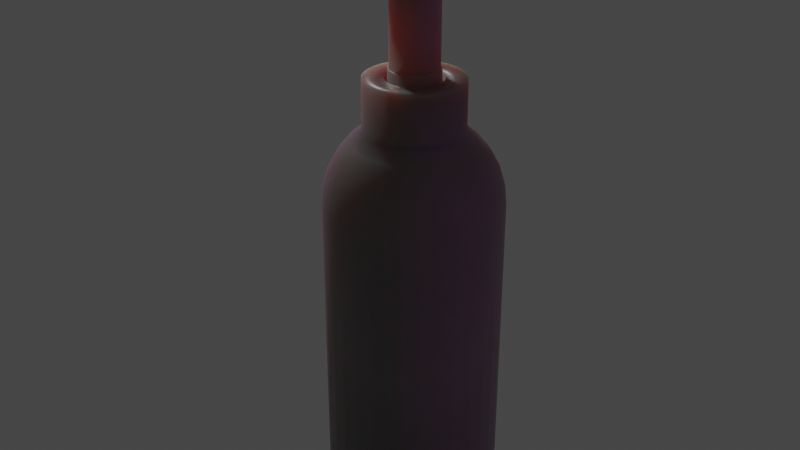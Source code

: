 # Source: test.blend  (saved by Blender 3.2.14; exported with 4.5.12 LTS)
import bpy
from mathutils import Matrix  # noqa: F401  (used for matrix-valued properties, if any)

bpy.ops.wm.read_factory_settings(use_empty=True)
scene = bpy.context.scene
scene.name = 'Scene'

# ---- collections
col_collection = bpy.data.collections.new('Collection'); scene.collection.children.link(col_collection)

# ---- images (referenced by path relative to the original .blend; pixels are not part of the script)
import os
ASSET_DIR = os.environ.get("B2B_ASSET_DIR", "")  # directory of the original .blend (textures are referenced by path, not embedded)
HERE = os.path.dirname(os.path.abspath(__file__))  # packed textures are extracted next to this script under _unpacked/

def load_image(name, relpath, width, height, colorspace="sRGB"):
    """Load a texture the original file referenced (path relative to the .blend, or extracted next to this script)."""
    p = next((c for c in (os.path.join(HERE, relpath), os.path.join(ASSET_DIR, relpath)) if relpath and os.path.exists(c)), "")
    if p:
        img = bpy.data.images.load(p, check_existing=True)
        img.name = name
    else:  # same state as the original file: an image datablock whose file is absent (Cycles renders it pink)
        img = bpy.data.images.new(name, width, height)
        img.source = "FILE"
        img.filepath = "//" + (relpath or name)
    img.colorspace_settings.name = colorspace
    return img
img_logo_png = load_image('logo.png', 'logo.png', 1024, 1024, 'sRGB')

# ---- materials (node trees are filled in below, after node groups)
mat_material = bpy.data.materials.new('Material')
mat_material.alpha_threshold = 0.0
mat_material.use_transparent_shadow = False
mat_material.line_color = (0.0, 0.0, 0.0, 1.0)

# ---- material node trees
mat_material.use_nodes = True; mat_material.node_tree.nodes.clear()
_N = mat_material.node_tree.nodes; _L = mat_material.node_tree.links
n0 = _N.new('ShaderNodeOutputMaterial'); n0.name = 'Material Output'; n0.location = (300, 300)
n1 = _N.new('ShaderNodeBsdfPrincipled'); n1.name = 'Principled BSDF'; n1.location = (10, 300)
n1.distribution = 'GGX'
n1.subsurface_method = 'RANDOM_WALK_SKIN'
n1.inputs[2].default_value = 0.4
n1.inputs[3].default_value = 1.45
n1.inputs[8].default_value = 1.0
n1.inputs[10].default_value = 0.203
n1.inputs[27].default_value = (0.0, 0.0, 0.0, 1.0)
n1.inputs[28].default_value = 1.0
n2 = _N.new('ShaderNodeVectorTransform'); n2.name = '矢量变换'; n2.location = (-535, -5)
n2.inputs[0].default_value = (-1.5, 0.5, 0.5)
n3 = _N.new('ShaderNodeTexImage'); n3.name = '图像纹理'; n3.location = (-310, 116)
n3.image = img_logo_png
n3.projection = 'BOX'
n3.interpolation = 'Smart'
n3.projection_blend = 0.4303
n3.extension = 'CLIP'
n4 = _N.new('ShaderNodeMix'); n4.name = 'Mix'; n4.location = (-160, 180)
n4.data_type = 'RGBA'
n4.inputs[0].default_value = 0.203
n4.inputs[7].default_value = (0.8, 0.8, 0.8, 1.0)
_L.new(n1.outputs[0], n0.inputs[0])
_L.new(n2.outputs[0], n3.inputs[0])
_L.new(n3.outputs[0], n4.inputs[6])
_L.new(n4.outputs[2], n1.inputs[0])
n0.is_active_output = True

# ---- world
world_world = bpy.data.worlds.new('World'); scene.world = world_world
world_world.use_nodes = True; world_world.node_tree.nodes.clear()
_N = world_world.node_tree.nodes; _L = world_world.node_tree.links
n0 = _N.new('ShaderNodeOutputWorld'); n0.name = 'World Output'; n0.location = (300, 300)
n1 = _N.new('ShaderNodeBackground'); n1.name = 'Background'; n1.location = (10, 300)
n1.inputs[0].default_value = (0.05088, 0.05088, 0.05088, 1.0)
_L.new(n1.outputs[0], n0.inputs[0])
n0.is_active_output = True
world_world.color = (0.05088, 0.05088, 0.05088)
world_world.use_sun_shadow = False
world_world.sun_shadow_jitter_overblur = 0.0

# ---- lights
light_x = bpy.data.lights.new('日光', 'SUN')
light_x.transmission_factor = 0.0
light_x.energy = 1.0
light_x.shadow_soft_size = 0.125

# ---- meshes
me_x = bpy.data.meshes.new('柱体')
me_x.from_pydata([(0.1951, 0.9808, 2.931), (9.219e-08, 1.0, 2.931), (0.3827, 0.9239, 2.931), (0.5556, 0.8315, 2.931), (0.7071, 0.7071, 2.931), (0.8315, 0.5556, 2.931), (0.9239, 0.3827, 2.931), (0.9808, 0.1951, 2.931), (1.0, -4.371e-08, 2.931), (0.9808, -0.1951, 2.931), (0.9239, -0.3827, 2.931), (0.8315, -0.5556, 2.931), (0.7071, -0.7071, 2.931), (0.5556, -0.8315, 2.931), (0.3827, -0.9239, 2.931), (0.1951, -0.9808, 2.931), (4.771e-09, -1.0, 2.931), (-0.1951, -0.9808, 2.931), (-0.5556, -0.8315, 2.931), (-0.7071, -0.7071, 2.931), (-0.8315, -0.5556, 2.931), (-0.9239, -0.3827, 2.931), (-0.9808, -0.1951, 2.931), (-1.0, 1.192e-08, 2.931), (-0.9808, 0.1951, 2.931), (-0.9239, 0.3827, 2.931), (-0.8315, 0.5556, 2.931), (-0.7071, 0.7071, 2.931), (-0.5556, 0.8315, 2.931), (-0.3827, 0.9239, 2.931), (-0.1951, 0.9808, 2.931), (0.0, 0.5556, 3.764), (0.0, 0.7071, 3.64), (0.0, 0.8315, 3.488), (0.0, 0.9239, 3.315), (0.0, 0.9808, 3.128), (0.1084, 0.5449, 3.764), (0.1379, 0.6935, 3.64), (0.1622, 0.8155, 3.488), (0.1802, 0.9061, 3.315), (0.1913, 0.9619, 3.128), (0.2126, 0.5133, 3.764), (0.2706, 0.6533, 3.64), (0.3182, 0.7682, 3.488), (0.3536, 0.8536, 3.315), (0.3753, 0.9061, 3.128), (0.3087, 0.4619, 3.764), (0.3928, 0.5879, 3.64), (0.4619, 0.6913, 3.488), (0.5133, 0.7682, 3.315), (0.5449, 0.8155, 3.128), (0.3928, 0.3928, 3.764), (0.5, 0.5, 3.64), (0.5879, 0.5879, 3.488), (0.6533, 0.6533, 3.315), (0.6935, 0.6935, 3.128), (0.4619, 0.3087, 3.764), (0.5879, 0.3928, 3.64), (0.6913, 0.4619, 3.488), (0.7682, 0.5133, 3.315), (0.8155, 0.5449, 3.128), (0.5133, 0.2126, 3.764), (0.6533, 0.2706, 3.64), (0.7682, 0.3182, 3.488), (0.8536, 0.3536, 3.315), (0.9061, 0.3753, 3.128), (0.5449, 0.1084, 3.764), (0.6935, 0.1379, 3.64), (0.8155, 0.1622, 3.488), (0.9061, 0.1802, 3.315), (0.9619, 0.1913, 3.128), (0.5556, -1.134e-07, 3.764), (0.7071, -4.638e-08, 3.64), (0.8315, -9.109e-08, 3.488), (0.9239, -1.658e-08, 3.315), (0.9808, -9.109e-08, 3.128), (0.5449, -0.1084, 3.764), (0.6935, -0.1379, 3.64), (0.8155, -0.1622, 3.488), (0.9061, -0.1802, 3.315), (0.9619, -0.1913, 3.128), (0.5133, -0.2126, 3.764), (0.6533, -0.2706, 3.64), (0.7682, -0.3182, 3.488), (0.8536, -0.3536, 3.315), (0.9061, -0.3753, 3.128), (0.4619, -0.3087, 3.764), (0.5879, -0.3928, 3.64), (0.6913, -0.4619, 3.488), (0.7682, -0.5133, 3.315), (0.8155, -0.5449, 3.128), (0.3928, -0.3928, 3.764), (0.5, -0.5, 3.64), (0.5879, -0.5879, 3.488), (0.6533, -0.6533, 3.315), (0.6935, -0.6935, 3.128), (0.3087, -0.4619, 3.764), (0.3928, -0.5879, 3.64), (0.4619, -0.6913, 3.488), (0.5133, -0.7682, 3.315), (0.5449, -0.8155, 3.128), (0.2126, -0.5133, 3.764), (0.2706, -0.6533, 3.64), (0.3182, -0.7682, 3.488), (0.3536, -0.8536, 3.315), (0.3753, -0.9061, 3.128), (0.1084, -0.5449, 3.764), (0.1379, -0.6935, 3.64), (0.1622, -0.8155, 3.488), (0.1802, -0.9061, 3.315), (0.1913, -0.9619, 3.128), (-0.0628, 0.3157, 4.334), (-6.49e-08, -0.5556, 3.764), (4.686e-08, -0.7071, 3.64), (-1.275e-08, -0.8315, 3.488), (1.706e-08, -0.9239, 3.315), (-7.235e-08, -0.9808, 3.128), (-0.1232, 0.2974, 4.334), (-0.1789, 0.2677, 4.334), (-0.1084, -0.5449, 3.764), (-0.1379, -0.6935, 3.64), (-0.1622, -0.8155, 3.488), (-0.1802, -0.9061, 3.315), (-0.1913, -0.9619, 3.128), (-0.2276, 0.2276, 4.334), (-0.2677, 0.1789, 4.334), (-0.2126, -0.5133, 3.764), (-0.2706, -0.6533, 3.64), (-0.3182, -0.7682, 3.488), (-0.3536, -0.8536, 3.315), (-0.3753, -0.9061, 3.128), (-0.2974, 0.1232, 4.334), (-0.3157, 0.0628, 4.334), (-0.3087, -0.4619, 3.764), (-0.3928, -0.5879, 3.64), (-0.4619, -0.6913, 3.488), (-0.5133, -0.7682, 3.315), (-0.5449, -0.8155, 3.128), (-0.5556, -0.8315, 2.931), (-0.3219, -5.983e-08, 4.334), (-0.3157, -0.0628, 4.334), (-0.3928, -0.3928, 3.764), (-0.5, -0.5, 3.64), (-0.5879, -0.5879, 3.488), (-0.6533, -0.6533, 3.315), (-0.6935, -0.6935, 3.128), (-0.2974, -0.1232, 4.334), (-0.2677, -0.1789, 4.334), (-0.4619, -0.3087, 3.764), (-0.5879, -0.3928, 3.64), (-0.6913, -0.4619, 3.488), (-0.7682, -0.5133, 3.315), (-0.8155, -0.5449, 3.128), (-0.2276, -0.2276, 4.334), (-0.1789, -0.2677, 4.334), (-0.1232, -0.2974, 4.334), (-0.5133, -0.2126, 3.764), (-0.6533, -0.2706, 3.64), (-0.7682, -0.3182, 3.488), (-0.8536, -0.3536, 3.315), (-0.9061, -0.3753, 3.128), (-0.0628, -0.3157, 4.334), (-1.054e-09, -0.3219, 4.334), (-0.5449, -0.1084, 3.764), (-0.6935, -0.1379, 3.64), (-0.8155, -0.1622, 3.488), (-0.9061, -0.1802, 3.315), (-0.9619, -0.1913, 3.128), (0.0628, -0.3157, 4.334), (0.1232, -0.2974, 4.334), (-0.5556, 5.771e-09, 3.764), (-0.7071, -9.109e-08, 3.64), (-0.8315, -4.638e-08, 3.488), (-0.9239, -1.68e-09, 3.315), (-0.9808, 7.283e-08, 3.128), (0.1789, -0.2677, 4.334), (0.2276, -0.2276, 4.334), (-0.5449, 0.1084, 3.764), (-0.6935, 0.1379, 3.64), (-0.8155, 0.1622, 3.488), (-0.9061, 0.1802, 3.315), (-0.9619, 0.1913, 3.128), (0.2677, -0.1789, 4.334), (0.2974, -0.1232, 4.334), (-0.5133, 0.2126, 3.764), (-0.6533, 0.2706, 3.64), (-0.7682, 0.3182, 3.488), (-0.8536, 0.3536, 3.315), (-0.9061, 0.3753, 3.128), (0.3157, -0.0628, 4.334), (0.3219, -4.784e-08, 4.334), (-0.4619, 0.3087, 3.764), (-0.5879, 0.3928, 3.64), (-0.6913, 0.4619, 3.488), (-0.7682, 0.5133, 3.315), (-0.8155, 0.5449, 3.128), (0.3157, 0.0628, 4.334), (0.2974, 0.1232, 4.334), (-0.3928, 0.3928, 3.764), (-0.5, 0.5, 3.64), (-0.5879, 0.5879, 3.488), (-0.6533, 0.6533, 3.315), (-0.6935, 0.6935, 3.128), (0.2677, 0.1789, 4.334), (0.2276, 0.2276, 4.334), (-0.3087, 0.4619, 3.764), (-0.3928, 0.5879, 3.64), (-0.4619, 0.6913, 3.488), (-0.5133, 0.7682, 3.315), (-0.5449, 0.8155, 3.128), (0.1789, 0.2677, 4.334), (0.1232, 0.2974, 4.334), (-0.2126, 0.5133, 3.764), (-0.2706, 0.6533, 3.64), (-0.3182, 0.7682, 3.488), (-0.3536, 0.8536, 3.315), (-0.3753, 0.9061, 3.128), (0.0628, 0.3157, 4.334), (5.982e-07, 0.3219, 4.334), (-0.1084, 0.5449, 3.764), (-0.1379, 0.6935, 3.64), (-0.1622, 0.8155, 3.488), (-0.1802, 0.9061, 3.315), (-0.1913, 0.9619, 3.128), (0.0, 0.5556, 4.334), (-0.1084, 0.5449, 4.334), (-0.2126, 0.5133, 4.334), (-0.3087, 0.4619, 4.334), (-0.3928, 0.3928, 4.334), (-0.4619, 0.3087, 4.334), (-0.5133, 0.2126, 4.334), (-0.5449, 0.1084, 4.334), (-0.5556, 5.771e-09, 4.334), (-0.5449, -0.1084, 4.334), (-0.5133, -0.2126, 4.334), (-0.4619, -0.3087, 4.334), (-0.3928, -0.3928, 4.334), (-0.3087, -0.4619, 4.334), (-0.2126, -0.5133, 4.334), (-0.1084, -0.5449, 4.334), (-6.49e-08, -0.5556, 4.334), (0.1084, -0.5449, 4.334), (0.2126, -0.5133, 4.334), (0.3087, -0.4619, 4.334), (0.3928, -0.3928, 4.334), (0.4619, -0.3087, 4.334), (0.5133, -0.2126, 4.334), (0.5449, -0.1084, 4.334), (0.5556, -1.134e-07, 4.334), (0.5449, 0.1084, 4.334), (0.5133, 0.2126, 4.334), (0.4619, 0.3087, 4.334), (0.3928, 0.3928, 4.334), (0.3087, 0.4619, 4.334), (0.2126, 0.5133, 4.334), (0.1084, 0.5449, 4.334), (-0.05571, 0.2801, 3.895), (-0.1093, 0.2638, 3.895), (-0.1586, 0.2374, 3.895), (-0.2019, 0.2019, 3.895), (-0.2374, 0.1586, 3.895), (-0.2638, 0.1093, 3.895), (-0.2801, 0.05571, 3.895), (-0.2855, -5.833e-08, 3.895), (-0.2801, -0.05571, 3.895), (-0.2638, -0.1093, 3.895), (-0.2374, -0.1586, 3.895), (-0.2019, -0.2019, 3.895), (-0.1586, -0.2374, 3.895), (-0.1093, -0.2638, 3.895), (-0.05571, -0.2801, 3.895), (1.665e-08, -0.2855, 3.895), (0.05571, -0.2801, 3.895), (0.1093, -0.2638, 3.895), (0.1586, -0.2374, 3.895), (0.2019, -0.2019, 3.895), (0.2374, -0.1586, 3.895), (0.2638, -0.1093, 3.895), (0.2801, -0.05571, 3.895), (0.2855, -4.58e-08, 3.895), (0.2801, 0.05571, 3.895), (0.2638, 0.1093, 3.895), (0.2374, 0.1586, 3.895), (0.2019, 0.2019, 3.895), (0.1586, 0.2374, 3.895), (0.1093, 0.2638, 3.895), (0.05571, 0.2801, 3.895), (6.878e-07, 0.2855, 3.895), (5.982e-07, 0.3219, 3.895), (-0.0628, 0.3157, 3.895), (-0.1232, 0.2974, 3.895), (-0.1789, 0.2677, 3.895), (-0.2276, 0.2276, 3.895), (-0.2677, 0.1789, 3.895), (-0.2974, 0.1232, 3.895), (-0.3157, 0.0628, 3.895), (-0.3219, -5.983e-08, 3.895), (-0.3157, -0.0628, 3.895), (-0.2974, -0.1232, 3.895), (-0.2677, -0.1789, 3.895), (-0.2276, -0.2276, 3.895), (-0.1789, -0.2677, 3.895), (-0.1232, -0.2974, 3.895), (-0.0628, -0.3157, 3.895), (-1.054e-09, -0.3219, 3.895), (0.0628, -0.3157, 3.895), (0.1232, -0.2974, 3.895), (0.1789, -0.2677, 3.895), (0.2276, -0.2276, 3.895), (0.2677, -0.1789, 3.895), (0.2974, -0.1232, 3.895), (0.3157, -0.0628, 3.895), (0.3219, -4.784e-08, 3.895), (0.3157, 0.0628, 3.895), (0.2974, 0.1232, 3.895), (0.2677, 0.1789, 3.895), (0.2276, 0.2276, 3.895), (0.1789, 0.2677, 3.895), (0.1232, 0.2974, 3.895), (0.0628, 0.3157, 3.895), (7.298e-07, 0.2699, 4.439), (-0.05265, 0.2647, 4.439), (-0.1033, 0.2493, 4.439), (-0.1499, 0.2244, 4.439), (-0.1908, 0.1908, 4.439), (-0.2244, 0.1499, 4.439), (-0.2493, 0.1033, 4.439), (-0.2647, 0.05265, 4.439), (-0.2699, -5.774e-08, 4.439), (-0.2647, -0.05265, 4.439), (-0.2493, -0.1033, 4.439), (-0.2244, -0.1499, 4.439), (-0.1908, -0.1908, 4.439), (-0.1499, -0.2244, 4.439), (-0.1033, -0.2493, 4.439), (-0.05265, -0.2647, 4.439), (2.093e-08, -0.2699, 4.439), (0.05265, -0.2647, 4.439), (0.1033, -0.2493, 4.439), (0.1499, -0.2244, 4.439), (0.1908, -0.1908, 4.439), (0.2244, -0.1499, 4.439), (0.2493, -0.1033, 4.439), (0.2647, -0.05265, 4.439), (0.2699, -4.445e-08, 4.439), (0.2647, 0.05265, 4.439), (0.2493, 0.1033, 4.439), (0.2244, 0.1499, 4.439), (0.1908, 0.1908, 4.439), (0.1499, 0.2244, 4.439), (0.1033, 0.2493, 4.439), (0.05265, 0.2647, 4.439), (6.878e-07, 0.2855, 4.439), (-0.05571, 0.2801, 4.439), (-0.1093, 0.2638, 4.439), (-0.1586, 0.2374, 4.439), (-0.2019, 0.2019, 4.439), (-0.2374, 0.1586, 4.439), (-0.2638, 0.1093, 4.439), (-0.2801, 0.05571, 4.439), (-0.2855, -5.833e-08, 4.439), (-0.2801, -0.05571, 4.439), (-0.2638, -0.1093, 4.439), (-0.2374, -0.1586, 4.439), (-0.2019, -0.2019, 4.439), (-0.1586, -0.2374, 4.439), (-0.1093, -0.2638, 4.439), (-0.05571, -0.2801, 4.439), (1.665e-08, -0.2855, 4.439), (0.05571, -0.2801, 4.439), (0.1093, -0.2638, 4.439), (0.1586, -0.2374, 4.439), (0.2019, -0.2019, 4.439), (0.2374, -0.1586, 4.439), (0.2638, -0.1093, 4.439), (0.2801, -0.05571, 4.439), (0.2855, -4.58e-08, 4.439), (0.2801, 0.05571, 4.439), (0.2638, 0.1093, 4.439), (0.2374, 0.1586, 4.439), (0.2019, 0.2019, 4.439), (0.1586, 0.2374, 4.439), (0.1093, 0.2638, 4.439), (0.05571, 0.2801, 4.439), (7.298e-07, 0.2699, 4.439), (-0.05265, 0.2647, 4.439), (-0.1033, 0.2493, 4.439), (-0.1499, 0.2244, 4.439), (-0.1908, 0.1908, 4.439), (-0.2244, 0.1499, 4.439), (-0.2493, 0.1033, 4.439), (-0.2647, 0.05265, 4.439), (-0.2699, -5.774e-08, 4.439), (-0.2647, -0.05265, 4.439), (-0.2493, -0.1033, 4.439), (-0.2244, -0.1499, 4.439), (-0.1908, -0.1908, 4.439), (-0.1499, -0.2244, 4.439), (-0.1033, -0.2493, 4.439), (-0.05265, -0.2647, 4.439), (2.093e-08, -0.2699, 4.439), (0.05265, -0.2647, 4.439), (0.1033, -0.2493, 4.439), (0.1499, -0.2244, 4.439), (0.1908, -0.1908, 4.439), (0.2244, -0.1499, 4.439), (0.2493, -0.1033, 4.439), (0.2647, -0.05265, 4.439), (0.2699, -4.445e-08, 4.439), (0.2647, 0.05265, 4.439), (0.2493, 0.1033, 4.439), (0.2244, 0.1499, 4.439), (0.1908, 0.1908, 4.439), (0.1499, 0.2244, 4.439), (0.1033, 0.2493, 4.439), (0.05265, 0.2647, 4.439), (1.244e-06, 0.2699, 5.598), (-0.05265, 0.2647, 5.598), (-0.1033, 0.2493, 5.598), (-0.1499, 0.2244, 5.598), (-0.1908, 0.1908, 5.598), (-0.2244, 0.1499, 5.598), (-0.2493, 0.1033, 5.598), (-0.2647, 0.05265, 5.598), (-0.2699, -5.774e-08, 5.598), (-0.2647, -0.05265, 5.598), (-0.2493, -0.1033, 5.598), (-0.2244, -0.1499, 5.598), (-0.1908, -0.1908, 5.598), (-0.1499, -0.2244, 5.598), (-0.1033, -0.2493, 5.598), (-0.05265, -0.2647, 5.598), (5.355e-07, -0.2699, 5.598), (0.05265, -0.2647, 5.598), (0.1033, -0.2493, 5.598), (0.1499, -0.2244, 5.598), (0.1908, -0.1908, 5.598), (0.2244, -0.1499, 5.598), (0.2493, -0.1033, 5.598), (0.2647, -0.05265, 5.598), (0.2699, -4.445e-08, 5.598), (0.2647, 0.05265, 5.598), (0.2493, 0.1033, 5.598), (0.2244, 0.1499, 5.598), (0.1908, 0.1908, 5.598), (0.1499, 0.2244, 5.598), (0.1033, 0.2493, 5.598), (0.05265, 0.2647, 5.598), (1.844e-06, 0.5397, 5.601), (-0.1053, 0.5294, 5.601), (-0.2066, 0.4987, 5.601), (-0.2999, 0.4488, 5.601), (-0.3817, 0.3817, 5.601), (-0.4488, 0.2999, 5.601), (-0.4987, 0.2066, 5.601), (-0.5294, 0.1053, 5.601), (-0.5397, -5.867e-08, 5.601), (-0.5294, -0.1053, 5.601), (-0.4987, -0.2066, 5.601), (-0.4488, -0.2999, 5.601), (-0.3817, -0.3817, 5.601), (-0.2999, -0.4488, 5.601), (-0.2066, -0.4987, 5.601), (-0.1053, -0.5294, 5.601), (4.264e-07, -0.5397, 5.601), (0.1053, -0.5294, 5.601), (0.2066, -0.4987, 5.601), (0.2999, -0.4488, 5.601), (0.3817, -0.3817, 5.601), (0.4488, -0.2999, 5.601), (0.4987, -0.2066, 5.601), (0.5294, -0.1053, 5.601), (0.5397, -3.209e-08, 5.601), (0.5294, 0.1053, 5.601), (0.4987, 0.2066, 5.601), (0.4488, 0.2999, 5.601), (0.3817, 0.3817, 5.601), (0.2999, 0.4488, 5.601), (0.2066, 0.4987, 5.601), (0.1053, 0.5294, 5.601), (2.185e-06, 0.5397, 6.026), (-0.1053, 0.5294, 6.026), (-0.2066, 0.4987, 6.026), (-0.2999, 0.4488, 6.026), (-0.3817, 0.3817, 6.026), (-0.4488, 0.2999, 6.026), (-0.4987, 0.2066, 6.026), (-0.5294, 0.1053, 6.026), (-0.5397, -5.867e-08, 6.026), (-0.5294, -0.1053, 6.026), (-0.4987, -0.2066, 6.026), (-0.4488, -0.2999, 6.026), (-0.3817, -0.3817, 6.026), (-0.2999, -0.4488, 6.026), (-0.2066, -0.4987, 6.026), (-0.1053, -0.5294, 6.026), (7.676e-07, -0.5397, 6.026), (0.1053, -0.5294, 6.026), (0.2066, -0.4987, 6.026), (0.2999, -0.4488, 6.026), (0.3817, -0.3817, 6.026), (0.4488, -0.2999, 6.026), (0.4987, -0.2066, 6.026), (0.5294, -0.1053, 6.026), (0.5397, -3.209e-08, 6.026), (0.5294, 0.1053, 6.026), (0.4987, 0.2066, 6.026), (0.4488, 0.2999, 6.026), (0.3817, 0.3817, 6.026), (0.2999, 0.4488, 6.026), (0.2066, 0.4987, 6.026), (0.1053, 0.5294, 6.026), (-0.2999, 0.4488, 5.814), (-0.2066, 0.4987, 5.814), (0.2066, 0.4987, 5.814), (0.2999, 0.4488, 5.814), (0.1053, -0.5294, 5.814), (5.97e-07, -0.5397, 5.814), (-0.3817, 0.3817, 5.814), (0.1053, 0.5294, 5.814), (0.2066, -0.4987, 5.814), (-0.4488, 0.2999, 5.814), (2.015e-06, 0.5397, 5.814), (0.2999, -0.4488, 5.814), (-0.4987, 0.2066, 5.814), (0.3817, -0.3817, 5.814), (-0.5294, 0.1053, 5.814), (0.4488, -0.2999, 5.814), (-0.5397, -5.867e-08, 5.814), (0.4987, -0.2066, 5.814), (-0.5294, -0.1053, 5.814), (0.5294, -0.1053, 5.814), (-0.4987, -0.2066, 5.814), (0.5397, -3.209e-08, 5.814), (-0.4488, -0.2999, 5.814), (0.5294, 0.1053, 5.814), (-0.3817, -0.3817, 5.814), (0.4987, 0.2066, 5.814), (-0.2999, -0.4488, 5.814), (0.4488, 0.2999, 5.814), (-0.2066, -0.4987, 5.814), (-0.1053, 0.5294, 5.814), (0.3817, 0.3817, 5.814), (-0.1053, -0.5294, 5.814), (-0.2999, 0.4488, 5.92), (0.2066, 0.4987, 5.92), (0.1053, -0.5294, 5.92), (-0.3817, 0.3817, 5.92), (0.1053, 0.5294, 5.92), (0.2066, -0.4987, 5.92), (-0.4488, 0.2999, 5.92), (2.1e-06, 0.5397, 5.92), (0.2999, -0.4488, 5.92), (-0.4987, 0.2066, 5.92), (0.3817, -0.3817, 5.92), (0.4488, -0.2999, 5.92), (0.4987, -0.2066, 5.92), (0.5294, -0.1053, 5.92), (-0.4987, -0.2066, 5.92), (0.5397, -3.209e-08, 5.92), (-0.4488, -0.2999, 5.92), (0.5294, 0.1053, 5.92), (-0.3817, -0.3817, 5.92), (0.4987, 0.2066, 5.92), (-0.2999, -0.4488, 5.92), (0.4488, 0.2999, 5.92), (-0.2066, -0.4987, 5.92), (-0.1053, 0.5294, 5.92), (0.3817, 0.3817, 5.92), (-0.1053, -0.5294, 5.92), (-0.2066, 0.4987, 5.92), (0.2999, 0.4488, 5.92), (6.823e-07, -0.5397, 5.92), (-0.5733, 0.1806, 5.999), (-0.591, 0.1043, 6.026), (-0.6012, -4.32e-08, 6.026), (-0.591, -0.1043, 6.026), (-0.5733, -0.1806, 5.999), (-0.5655, 0.2066, 5.92), (-0.5655, -0.2066, 5.92), (-0.5733, -0.1806, 5.841), (-0.591, -0.1043, 5.814), (-0.6012, -4.32e-08, 5.814), (-0.591, 0.1043, 5.814), (-0.5733, 0.1806, 5.841), (-0.8314, 0.1674, 5.986), (-0.849, 0.09731, 6.006), (-0.8593, -3.238e-08, 6.006), (-0.849, -0.09731, 6.006), (-0.8314, -0.1674, 5.986), (-0.8235, 0.1864, 5.92), (-0.8235, -0.1864, 5.92), (-0.8314, -0.1674, 5.854), (-0.849, -0.09731, 5.834), (-0.8593, -3.238e-08, 5.834), (-0.849, 0.09731, 5.834), (-0.8314, 0.1674, 5.854), (-0.7006, 0.1737, 5.992), (-0.7183, 0.1043, 6.019), (-0.7285, -3.941e-08, 6.019), (-0.7183, -0.1043, 6.019), (-0.7006, -0.1737, 5.992), (-0.6928, 0.1996, 5.92), (-0.6928, -0.1996, 5.92), (-0.7006, -0.1737, 5.848), (-0.7183, -0.1043, 5.821), (-0.7285, -3.941e-08, 5.821), (-0.7183, 0.1043, 5.821), (-0.7006, 0.1737, 5.848), (-1.068, 0.1517, 5.97), (-1.086, 0.09271, 5.986), (-1.096, -2.095e-08, 5.986), (-1.086, -0.09271, 5.986), (-1.068, -0.1517, 5.97), (-1.06, 0.166, 5.92), (-1.06, -0.166, 5.92), (-1.068, -0.1517, 5.87), (-1.086, -0.09271, 5.854), (-1.096, -2.095e-08, 5.854), (-1.086, 0.09271, 5.854), (-1.068, 0.1517, 5.87), (-0.9531, 0.1558, 5.974), (-0.9708, 0.09731, 5.995), (-0.9811, -2.515e-08, 5.995), (-0.9708, -0.09731, 5.995), (-0.9531, -0.1558, 5.974), (-0.9453, 0.1748, 5.92), (-0.9453, -0.1748, 5.92), (-0.9531, -0.1558, 5.866), (-0.9708, -0.09731, 5.846), (-0.9811, -2.515e-08, 5.846), (-0.9708, 0.09731, 5.846), (-0.9531, 0.1558, 5.866), (-1.28, 0.153, 5.951), (-1.3, 0.1035, 5.955), (-1.31, 0.01623, 5.951), (-1.3, -0.07108, 5.955), (-1.28, -0.1205, 5.951), (-1.261, 0.162, 5.921), (-1.261, -0.1295, 5.921), (-1.257, -0.1205, 5.885), (-1.27, -0.07108, 5.869), (-1.279, 0.01623, 5.866), (-1.27, 0.1035, 5.869), (-1.257, 0.153, 5.885), (-1.165, 0.1417, 5.96), (-1.182, 0.09271, 5.976), (-1.193, -2.095e-08, 5.976), (-1.182, -0.09271, 5.976), (-1.165, -0.1417, 5.96), (-1.157, 0.156, 5.92), (-1.157, -0.156, 5.92), (-1.165, -0.1417, 5.88), (-1.182, -0.09271, 5.864), (-1.193, -2.095e-08, 5.864), (-1.182, 0.09271, 5.864), (-1.165, 0.1417, 5.88), (-1.367, 0.1446, 5.911), (-1.384, 0.09753, 5.919), (-1.393, 0.01623, 5.916), (-1.384, -0.06508, 5.919), (-1.367, -0.1121, 5.911), (-1.348, 0.1566, 5.89), (-1.348, -0.1241, 5.89), (-1.349, -0.1121, 5.861), (-1.357, -0.06508, 5.844), (-1.367, 0.01623, 5.841), (-1.357, 0.09753, 5.844), (-1.349, 0.1446, 5.861), (-0.7071, -0.7071, 2.931), (0.1951, 0.9808, -0.9006), (-1.136e-07, 1.0, -0.9006), (0.3827, 0.9239, -0.9006), (0.5556, 0.8315, -0.9006), (0.7071, 0.7071, -0.9006), (0.8315, 0.5556, -0.9006), (0.9239, 0.3827, -0.9006), (0.9808, 0.1951, -0.9006), (1.0, -4.371e-08, -0.9006), (0.9808, -0.1951, -0.9006), (0.9239, -0.3827, -0.9006), (0.8315, -0.5556, -0.9006), (0.7071, -0.7071, -0.9006), (0.5556, -0.8315, -0.9006), (0.3827, -0.9239, -0.9006), (0.1951, -0.9808, -0.9006), (-2.01e-07, -1.0, -0.9006), (-0.1951, -0.9808, -0.9006), (-0.3827, -0.9239, -0.9006), (-0.9239, -0.3827, -0.9006), (-0.8315, -0.5556, -0.9006), (-0.9808, -0.1951, -0.9006), (-1.0, 1.192e-08, -0.9006), (-0.9808, 0.1951, -0.9006), (-0.9239, 0.3827, -0.9006), (-0.8315, 0.5556, -0.9006), (-0.7071, 0.7071, -0.9006), (-0.5556, 0.8315, -0.9006), (-0.3827, 0.9239, -0.9006), (-0.1951, 0.9808, -0.9006), (-0.7071, -0.7071, -0.9006), (-0.5556, -0.8315, -0.9006), (-0.5556, -0.8315, 2.931), (-0.5556, -0.8315, 2.931), (-0.3827, -0.9239, 2.931)], [(487, 490), (669, 19), (18, 702)], [(35, 34, 39, 40), (32, 31, 36, 37), (33, 32, 37, 38), (34, 33, 38, 39), (39, 38, 43, 44), (40, 39, 44, 45), (37, 36, 41, 42), (38, 37, 42, 43), (42, 41, 46, 47), (43, 42, 47, 48), (44, 43, 48, 49), (45, 44, 49, 50), (50, 49, 54, 55), (47, 46, 51, 52), (48, 47, 52, 53), (49, 48, 53, 54), (52, 51, 56, 57), (53, 52, 57, 58), (54, 53, 58, 59), (55, 54, 59, 60), (60, 59, 64, 65), (57, 56, 61, 62), (58, 57, 62, 63), (59, 58, 63, 64), (62, 61, 66, 67), (63, 62, 67, 68), (64, 63, 68, 69), (65, 64, 69, 70), (67, 66, 71, 72), (68, 67, 72, 73), (69, 68, 73, 74), (70, 69, 74, 75), (73, 72, 77, 78), (74, 73, 78, 79), (75, 74, 79, 80), (72, 71, 76, 77), (77, 76, 81, 82), (78, 77, 82, 83), (79, 78, 83, 84), (80, 79, 84, 85), (83, 82, 87, 88), (84, 83, 88, 89), (85, 84, 89, 90), (82, 81, 86, 87), (87, 86, 91, 92), (88, 87, 92, 93), (89, 88, 93, 94), (90, 89, 94, 95), (94, 93, 98, 99), (95, 94, 99, 100), (92, 91, 96, 97), (93, 92, 97, 98), (97, 96, 101, 102), (98, 97, 102, 103), (99, 98, 103, 104), (100, 99, 104, 105), (104, 103, 108, 109), (105, 104, 109, 110), (102, 101, 106, 107), (103, 102, 107, 108), (107, 106, 112, 113), (108, 107, 113, 114), (109, 108, 114, 115), (110, 109, 115, 116), (116, 115, 122, 123), (113, 112, 119, 120), (114, 113, 120, 121), (115, 114, 121, 122), (120, 119, 126, 127), (121, 120, 127, 128), (122, 121, 128, 129), (123, 122, 129, 130), (127, 126, 133, 134), (128, 127, 134, 135), (129, 128, 135, 136), (130, 129, 136, 137), (134, 133, 141, 142), (135, 134, 142, 143), (136, 135, 143, 144), (703, 669, 700, 701), (142, 141, 148, 149), (143, 142, 149, 150), (144, 143, 150, 151), (150, 149, 157, 158), (151, 150, 158, 159), (152, 151, 159, 160), (169, 175, 307, 306), (133, 126, 238, 237), (212, 205, 227, 226), (149, 148, 156, 157), (191, 184, 230, 229), (61, 56, 251, 250), (46, 41, 254, 253), (157, 156, 163, 164), (158, 157, 164, 165), (159, 158, 165, 166), (160, 159, 166, 167), (165, 164, 171, 172), (166, 165, 172, 173), (167, 166, 173, 174), (101, 96, 243, 242), (177, 170, 232, 231), (119, 112, 240, 239), (164, 163, 170, 171), (76, 71, 248, 247), (198, 191, 229, 228), (171, 170, 177, 178), (172, 171, 178, 179), (173, 172, 179, 180), (174, 173, 180, 181), (51, 46, 253, 252), (180, 179, 186, 187), (181, 180, 187, 188), (31, 219, 225, 224), (219, 212, 226, 225), (66, 61, 250, 249), (178, 177, 184, 185), (179, 178, 185, 186), (141, 133, 237, 236), (185, 184, 191, 192), (186, 185, 192, 193), (187, 186, 193, 194), (188, 187, 194, 195), (91, 86, 245, 244), (163, 156, 234, 233), (195, 194, 201, 202), (106, 101, 242, 241), (184, 177, 231, 230), (126, 119, 239, 238), (192, 191, 198, 199), (193, 192, 199, 200), (194, 193, 200, 201), (41, 36, 255, 254), (199, 198, 205, 206), (200, 199, 206, 207), (201, 200, 207, 208), (202, 201, 208, 209), (81, 76, 247, 246), (96, 91, 244, 243), (209, 208, 215, 216), (170, 163, 233, 232), (148, 141, 236, 235), (71, 66, 249, 248), (206, 205, 212, 213), (207, 206, 213, 214), (208, 207, 214, 215), (213, 212, 219, 220), (214, 213, 220, 221), (215, 214, 221, 222), (216, 215, 222, 223), (36, 31, 224, 255), (205, 198, 228, 227), (56, 51, 252, 251), (112, 106, 241, 240), (86, 81, 246, 245), (156, 148, 235, 234), (220, 219, 31, 32), (221, 220, 32, 33), (222, 221, 33, 34), (223, 222, 34, 35), (111, 218, 224, 225), (117, 111, 225, 226), (118, 117, 226, 227), (124, 118, 227, 228), (125, 124, 228, 229), (131, 125, 229, 230), (132, 131, 230, 231), (139, 132, 231, 232), (140, 139, 232, 233), (146, 140, 233, 234), (147, 146, 234, 235), (153, 147, 235, 236), (154, 153, 236, 237), (155, 154, 237, 238), (161, 155, 238, 239), (162, 161, 239, 240), (168, 162, 240, 241), (169, 168, 241, 242), (175, 169, 242, 243), (176, 175, 243, 244), (182, 176, 244, 245), (183, 182, 245, 246), (189, 183, 246, 247), (190, 189, 247, 248), (196, 190, 248, 249), (197, 196, 249, 250), (203, 197, 250, 251), (204, 203, 251, 252), (210, 204, 252, 253), (211, 210, 253, 254), (217, 211, 254, 255), (218, 217, 255, 224), (125, 131, 294, 293), (175, 176, 308, 307), (131, 132, 295, 294), (176, 182, 309, 308), (132, 139, 296, 295), (182, 183, 310, 309), (139, 140, 297, 296), (183, 189, 311, 310), (140, 146, 298, 297), (189, 190, 312, 311), (146, 147, 299, 298), (190, 196, 313, 312), (147, 153, 300, 299), (196, 197, 314, 313), (153, 154, 301, 300), (197, 203, 315, 314), (154, 155, 302, 301), (218, 111, 289, 288), (203, 204, 316, 315), (155, 161, 303, 302), (111, 117, 290, 289), (204, 210, 317, 316), (161, 162, 304, 303), (117, 118, 291, 290), (210, 211, 318, 317), (162, 168, 305, 304), (118, 124, 292, 291), (211, 217, 319, 318), (168, 169, 306, 305), (124, 125, 293, 292), (217, 218, 288, 319), (257, 258, 355, 354), (256, 287, 288, 289), (257, 256, 289, 290), (258, 257, 290, 291), (259, 258, 291, 292), (260, 259, 292, 293), (261, 260, 293, 294), (262, 261, 294, 295), (263, 262, 295, 296), (264, 263, 296, 297), (265, 264, 297, 298), (266, 265, 298, 299), (267, 266, 299, 300), (268, 267, 300, 301), (269, 268, 301, 302), (270, 269, 302, 303), (271, 270, 303, 304), (272, 271, 304, 305), (273, 272, 305, 306), (274, 273, 306, 307), (275, 274, 307, 308), (276, 275, 308, 309), (277, 276, 309, 310), (278, 277, 310, 311), (279, 278, 311, 312), (280, 279, 312, 313), (281, 280, 313, 314), (282, 281, 314, 315), (283, 282, 315, 316), (284, 283, 316, 317), (285, 284, 317, 318), (286, 285, 318, 319), (287, 286, 319, 288), (343, 344, 408, 407), (284, 285, 382, 381), (271, 272, 369, 368), (258, 259, 356, 355), (285, 286, 383, 382), (272, 273, 370, 369), (259, 260, 357, 356), (286, 287, 352, 383), (273, 274, 371, 370), (260, 261, 358, 357), (274, 275, 372, 371), (261, 262, 359, 358), (275, 276, 373, 372), (262, 263, 360, 359), (276, 277, 374, 373), (263, 264, 361, 360), (277, 278, 375, 374), (264, 265, 362, 361), (278, 279, 376, 375), (265, 266, 363, 362), (279, 280, 377, 376), (266, 267, 364, 363), (280, 281, 378, 377), (267, 268, 365, 364), (281, 282, 379, 378), (268, 269, 366, 365), (287, 256, 353, 352), (282, 283, 380, 379), (269, 270, 367, 366), (256, 257, 354, 353), (283, 284, 381, 380), (270, 271, 368, 367), (321, 320, 352, 353), (322, 321, 353, 354), (323, 322, 354, 355), (324, 323, 355, 356), (325, 324, 356, 357), (326, 325, 357, 358), (327, 326, 358, 359), (328, 327, 359, 360), (329, 328, 360, 361), (330, 329, 361, 362), (331, 330, 362, 363), (332, 331, 363, 364), (333, 332, 364, 365), (334, 333, 365, 366), (335, 334, 366, 367), (336, 335, 367, 368), (337, 336, 368, 369), (338, 337, 369, 370), (339, 338, 370, 371), (340, 339, 371, 372), (341, 340, 372, 373), (342, 341, 373, 374), (343, 342, 374, 375), (344, 343, 375, 376), (345, 344, 376, 377), (346, 345, 377, 378), (347, 346, 378, 379), (348, 347, 379, 380), (349, 348, 380, 381), (350, 349, 381, 382), (351, 350, 382, 383), (320, 351, 383, 352), (410, 411, 443, 442), (330, 331, 395, 394), (344, 345, 409, 408), (331, 332, 396, 395), (345, 346, 410, 409), (332, 333, 397, 396), (346, 347, 411, 410), (333, 334, 398, 397), (320, 321, 385, 384), (347, 348, 412, 411), (334, 335, 399, 398), (321, 322, 386, 385), (348, 349, 413, 412), (335, 336, 400, 399), (322, 323, 387, 386), (349, 350, 414, 413), (336, 337, 401, 400), (323, 324, 388, 387), (350, 351, 415, 414), (337, 338, 402, 401), (324, 325, 389, 388), (351, 320, 384, 415), (338, 339, 403, 402), (325, 326, 390, 389), (339, 340, 404, 403), (326, 327, 391, 390), (340, 341, 405, 404), (327, 328, 392, 391), (341, 342, 406, 405), (328, 329, 393, 392), (342, 343, 407, 406), (329, 330, 394, 393), (419, 420, 452, 451), (397, 398, 430, 429), (384, 385, 417, 416), (411, 412, 444, 443), (398, 399, 431, 430), (385, 386, 418, 417), (412, 413, 445, 444), (399, 400, 432, 431), (386, 387, 419, 418), (413, 414, 446, 445), (400, 401, 433, 432), (387, 388, 420, 419), (414, 415, 447, 446), (401, 402, 434, 433), (388, 389, 421, 420), (415, 384, 416, 447), (402, 403, 435, 434), (389, 390, 422, 421), (403, 404, 436, 435), (390, 391, 423, 422), (404, 405, 437, 436), (391, 392, 424, 423), (405, 406, 438, 437), (392, 393, 425, 424), (406, 407, 439, 438), (393, 394, 426, 425), (407, 408, 440, 439), (394, 395, 427, 426), (408, 409, 441, 440), (395, 396, 428, 427), (409, 410, 442, 441), (396, 397, 429, 428), (570, 544, 483, 482), (446, 447, 479, 478), (433, 434, 466, 465), (420, 421, 453, 452), (447, 416, 448, 479), (434, 435, 467, 466), (421, 422, 454, 453), (435, 436, 468, 467), (422, 423, 455, 454), (436, 437, 469, 468), (423, 424, 456, 455), (437, 438, 470, 469), (424, 425, 457, 456), (438, 439, 471, 470), (425, 426, 458, 457), (439, 440, 472, 471), (426, 427, 459, 458), (440, 441, 473, 472), (427, 428, 460, 459), (441, 442, 474, 473), (428, 429, 461, 460), (442, 443, 475, 474), (429, 430, 462, 461), (416, 417, 449, 448), (443, 444, 476, 475), (430, 431, 463, 462), (417, 418, 450, 449), (444, 445, 477, 476), (431, 432, 464, 463), (418, 419, 451, 450), (445, 446, 478, 477), (432, 433, 465, 464), (480, 481, 482, 483, 484, 485, 486, 487, 488, 489, 490, 491, 492, 493, 494, 495, 496, 497, 498, 499, 500, 501, 502, 503, 504, 505, 506, 507, 508, 509, 510, 511), (571, 545, 510, 509), (572, 546, 497, 496), (544, 547, 484, 483), (545, 548, 511, 510), (546, 549, 498, 497), (547, 550, 485, 484), (548, 551, 480, 511), (549, 552, 499, 498), (550, 553, 486, 485), (552, 554, 500, 499), (553, 524, 584, 578), (554, 555, 501, 500), (524, 526, 583, 584), (555, 556, 502, 501), (489, 488, 575, 576), (556, 557, 503, 502), (558, 490, 577, 579), (557, 559, 504, 503), (558, 560, 491, 490), (559, 561, 505, 504), (560, 562, 492, 491), (561, 563, 506, 505), (562, 564, 493, 492), (563, 565, 507, 506), (564, 566, 494, 493), (551, 567, 481, 480), (565, 568, 508, 507), (566, 569, 495, 494), (567, 570, 482, 481), (568, 571, 509, 508), (569, 572, 496, 495), (463, 464, 517, 543), (476, 477, 515, 542), (449, 450, 513, 541), (462, 463, 543, 540), (475, 476, 542, 539), (448, 449, 541, 522), (461, 462, 540, 538), (474, 475, 539, 537), (460, 461, 538, 536), (473, 474, 537, 535), (459, 460, 536, 534), (472, 473, 535, 533), (458, 459, 534, 532), (471, 472, 533, 531), (457, 458, 532, 530), (470, 471, 531, 529), (456, 457, 530, 528), (469, 470, 529, 527), (455, 456, 528, 526), (468, 469, 527, 525), (454, 455, 526, 524), (467, 468, 525, 523), (453, 454, 524, 521), (466, 467, 523, 520), (479, 448, 522, 519), (452, 453, 521, 518), (465, 466, 520, 516), (478, 479, 519, 514), (451, 452, 518, 512), (464, 465, 516, 517), (477, 478, 514, 515), (450, 451, 512, 513), (543, 517, 572, 569), (542, 515, 571, 568), (541, 513, 570, 567), (540, 543, 569, 566), (539, 542, 568, 565), (522, 541, 567, 551), (538, 540, 566, 564), (537, 539, 565, 563), (536, 538, 564, 562), (535, 537, 563, 561), (534, 536, 562, 560), (533, 535, 561, 559), (532, 534, 560, 558), (531, 533, 559, 557), (528, 530, 581, 582), (529, 531, 557, 556), (488, 487, 574, 575), (527, 529, 556, 555), (486, 553, 578, 573), (525, 527, 555, 554), (532, 558, 579, 580), (523, 525, 554, 552), (521, 524, 553, 550), (520, 523, 552, 549), (519, 522, 551, 548), (518, 521, 550, 547), (516, 520, 549, 546), (514, 519, 548, 545), (512, 518, 547, 544), (517, 516, 546, 572), (515, 514, 545, 571), (513, 512, 544, 570), (490, 489, 576, 577), (530, 532, 580, 581), (487, 486, 573, 574), (526, 528, 582, 583), (577, 576, 600, 601), (589, 588, 624, 625), (578, 584, 608, 602), (574, 573, 597, 598), (582, 581, 605, 606), (573, 578, 602, 597), (580, 579, 603, 604), (575, 574, 598, 599), (583, 582, 606, 607), (579, 577, 601, 603), (576, 575, 599, 600), (584, 583, 607, 608), (581, 580, 604, 605), (585, 586, 598, 597), (586, 587, 599, 598), (587, 588, 600, 599), (588, 589, 601, 600), (590, 585, 597, 602), (589, 591, 603, 601), (592, 593, 605, 604), (593, 594, 606, 605), (594, 595, 607, 606), (595, 596, 608, 607), (596, 590, 602, 608), (591, 592, 604, 603), (612, 611, 647, 648), (590, 596, 632, 626), (586, 585, 621, 622), (594, 593, 629, 630), (585, 590, 626, 621), (592, 591, 627, 628), (587, 586, 622, 623), (595, 594, 630, 631), (591, 589, 625, 627), (588, 587, 623, 624), (596, 595, 631, 632), (593, 592, 628, 629), (609, 610, 622, 621), (610, 611, 623, 622), (611, 612, 624, 623), (612, 613, 625, 624), (614, 609, 621, 626), (613, 615, 627, 625), (616, 617, 629, 628), (617, 618, 630, 629), (618, 619, 631, 630), (619, 620, 632, 631), (620, 614, 626, 632), (615, 616, 628, 627), (640, 639, 663, 664), (620, 619, 655, 656), (617, 616, 652, 653), (613, 612, 648, 649), (614, 620, 656, 650), (610, 609, 645, 646), (618, 617, 653, 654), (609, 614, 650, 645), (616, 615, 651, 652), (611, 610, 646, 647), (619, 618, 654, 655), (615, 613, 649, 651), (633, 634, 646, 645), (634, 635, 647, 646), (635, 636, 648, 647), (636, 637, 649, 648), (638, 633, 645, 650), (637, 639, 651, 649), (640, 641, 653, 652), (641, 642, 654, 653), (642, 643, 655, 654), (643, 644, 656, 655), (644, 638, 650, 656), (639, 640, 652, 651), (657, 662, 668, 667, 666, 665, 664, 663, 661, 660, 659, 658), (635, 634, 658, 659), (643, 642, 666, 667), (639, 637, 661, 663), (636, 635, 659, 660), (644, 643, 667, 668), (641, 640, 664, 665), (637, 636, 660, 661), (638, 644, 668, 662), (634, 633, 657, 658), (642, 641, 665, 666), (633, 638, 662, 657), (138, 703, 704, 130, 137), (145, 144, 151, 152), (703, 138, 137, 145, 669), (17, 123, 130, 704), (16, 116, 123, 17), (15, 110, 116, 16), (14, 105, 110, 15), (13, 100, 105, 14), (12, 95, 100, 13), (11, 90, 95, 12), (10, 85, 90, 11), (9, 80, 85, 10), (8, 75, 80, 9), (8, 7, 70, 75), (6, 65, 70, 7), (5, 60, 65, 6), (4, 55, 60, 5), (3, 50, 55, 4), (2, 45, 50, 3), (0, 40, 45, 2), (1, 35, 40, 0), (1, 30, 223, 35), (29, 216, 223, 30), (28, 209, 216, 29), (27, 202, 209, 28), (26, 195, 202, 27), (25, 188, 195, 26), (24, 181, 188, 25), (23, 174, 181, 24), (22, 167, 174, 23), (21, 160, 167, 22), (20, 152, 160, 21), (145, 152, 20, 669), (12, 13, 683, 682), (670, 672, 673, 674, 675, 676, 677, 678, 679, 680, 681, 682, 683, 684, 685, 686, 687, 688, 701, 700, 690, 689, 691, 692, 693, 694, 695, 696, 697, 698, 699, 671), (669, 20, 690, 700), (25, 26, 695, 694), (13, 14, 684, 683), (1, 0, 670, 671), (26, 27, 696, 695), (14, 15, 685, 684), (704, 703, 701, 688), (0, 2, 672, 670), (27, 28, 697, 696), (15, 16, 686, 685), (2, 3, 673, 672), (28, 29, 698, 697), (16, 17, 687, 686), (3, 4, 674, 673), (29, 30, 699, 698), (17, 704, 688, 687), (4, 5, 675, 674), (30, 1, 671, 699), (5, 6, 676, 675), (6, 7, 677, 676), (7, 8, 678, 677), (137, 136, 144, 145), (20, 21, 689, 690), (8, 9, 679, 678), (21, 22, 691, 689), (9, 10, 680, 679), (22, 23, 692, 691), (10, 11, 681, 680), (23, 24, 693, 692), (11, 12, 682, 681), (24, 25, 694, 693)])
me_x.polygons.foreach_set('use_smooth', [1, 1, 1, 1, 1, 1, 1, 1, 1, 1, 1, 1, 1, 1, 1, 1, 1, 1, 1, 1, 1, 1, 1, 1, 1, 1, 1, 1, 1, 1, 1, 1, 1, 1, 1, 1, 1, 1, 1, 1, 1, 1, 1, 1, 1, 1, 1, 1, 1, 1, 1, 1, 1, 1, 1, 1, 1, 1, 1, 1, 1, 1, 1, 1, 1, 1, 1, 1, 1, 1, 1, 1, 1, 1, 1, 1, 1, 1, 1, 1, 1, 1, 1, 1, 1, 1, 1, 1, 1, 1, 1, 1, 1, 1, 1, 1, 1, 1, 1, 1, 1, 1, 1, 1, 1, 1, 1, 1, 1, 1, 1, 1, 1, 1, 1, 1, 1, 1, 1, 1, 1, 1, 1, 1, 1, 1, 1, 1, 1, 1, 1, 1, 1, 1, 1, 1, 1, 1, 1, 1, 1, 1, 1, 1, 1, 1, 1, 1, 1, 1, 1, 1, 1, 1, 1, 1, 1, 1, 1, 1, 1, 1, 1, 1, 1, 1, 1, 1, 1, 1, 1, 1, 1, 1, 1, 1, 1, 1, 1, 1, 1, 1, 1, 1, 1, 1, 1, 1, 1, 1, 1, 1, 1, 1, 1, 1, 1, 1, 1, 1, 1, 1, 1, 1, 1, 1, 1, 1, 1, 1, 1, 1, 1, 1, 1, 1, 1, 1, 1, 1, 1, 1, 1, 1, 1, 1, 1, 1, 1, 1, 1, 1, 1, 1, 1, 1, 1, 1, 1, 1, 1, 1, 1, 1, 1, 1, 1, 1, 1, 1, 1, 1, 1, 1, 1, 1, 1, 1, 1, 1, 1, 1, 1, 1, 1, 1, 1, 1, 1, 1, 1, 1, 1, 1, 1, 1, 1, 1, 1, 1, 1, 1, 1, 1, 1, 1, 1, 1, 1, 1, 1, 1, 1, 1, 1, 1, 1, 1, 1, 1, 1, 1, 1, 1, 1, 1, 1, 1, 1, 1, 1, 1, 1, 1, 1, 1, 1, 1, 1, 1, 1, 1, 1, 1, 1, 1, 1, 1, 1, 1, 1, 1, 1, 1, 1, 1, 1, 1, 1, 1, 1, 1, 1, 1, 1, 1, 1, 1, 1, 1, 1, 1, 1, 1, 1, 1, 1, 1, 1, 1, 1, 1, 1, 1, 1, 1, 1, 1, 1, 1, 1, 1, 1, 1, 1, 1, 1, 1, 1, 1, 1, 1, 1, 1, 1, 1, 1, 1, 1, 1, 1, 1, 1, 1, 1, 1, 1, 1, 1, 1, 1, 1, 1, 1, 1, 1, 1, 1, 1, 1, 1, 1, 1, 1, 1, 1, 1, 1, 1, 1, 1, 1, 1, 1, 1, 1, 1, 1, 1, 1, 1, 1, 1, 1, 1, 1, 1, 1, 1, 1, 1, 1, 1, 1, 1, 1, 1, 1, 1, 1, 1, 1, 1, 1, 1, 1, 1, 1, 1, 1, 1, 1, 1, 1, 1, 1, 1, 1, 1, 1, 1, 1, 1, 1, 1, 1, 1, 1, 1, 1, 1, 1, 1, 1, 1, 1, 1, 1, 1, 1, 1, 1, 1, 1, 1, 1, 1, 1, 1, 1, 1, 1, 1, 1, 1, 1, 1, 1, 1, 1, 1, 1, 1, 1, 1, 1, 1, 1, 1, 1, 1, 1, 1, 1, 1, 1, 1, 1, 1, 1, 1, 1, 1, 1, 1, 1, 1, 1, 1, 1, 1, 1, 1, 1, 1, 1, 1, 1, 1, 1, 1, 1, 1, 1, 1, 1, 1, 1, 1, 1, 1, 1, 1, 1, 1, 1, 1, 1, 1, 1, 1, 1, 1, 1, 1, 1, 1, 1, 1, 1, 1, 1, 1, 1, 1, 1, 1, 1, 1, 1, 1, 1, 1, 1, 1, 1, 1, 1, 1, 1, 1, 1, 1, 1, 1, 1, 1, 1, 1, 1, 1, 1, 1, 1, 1, 1, 1, 1, 1, 1, 1, 1, 1, 1, 1, 1, 1, 1, 1, 1, 1, 1, 1, 1, 1, 0, 1, 1, 1, 1, 1, 1, 1, 1, 1, 1, 1, 1, 1, 1, 1, 1, 1, 1, 1, 1, 1, 1, 1, 1, 1, 1, 1, 1, 1, 1, 1])
_uv = me_x.uv_layers.new(name='UV 贴图')
_uv.uv.foreach_set('vector', [0.75, 0.5625, 0.75, 0.625, 0.7188, 0.625, 0.7188, 0.5625, 0.75, 0.75, 0.75, 0.8125, 0.7188, 0.8125, 0.7188, 0.75, 0.75, 0.6875, 0.75, 0.75, 0.7188, 0.75, 0.7188, 0.6875, 0.75, 0.625, 0.75, 0.6875, 0.7188, 0.6875, 0.7188, 0.625, 0.7188, 0.625, 0.7188, 0.6875, 0.6875, 0.6875, 0.6875, 0.625, 0.7188, 0.5625, 0.7188, 0.625, 0.6875, 0.625, 0.6875, 0.5625, 0.7188, 0.75, 0.7188, 0.8125, 0.6875, 0.8125, 0.6875, 0.75, 0.7188, 0.6875, 0.7188, 0.75, 0.6875, 0.75, 0.6875, 0.6875, 0.6875, 0.75, 0.6875, 0.8125, 0.6562, 0.8125, 0.6562, 0.75, 0.6875, 0.6875, 0.6875, 0.75, 0.6562, 0.75, 0.6562, 0.6875, 0.6875, 0.625, 0.6875, 0.6875, 0.6562, 0.6875, 0.6562, 0.625, 0.6875, 0.5625, 0.6875, 0.625, 0.6562, 0.625, 0.6562, 0.5625, 0.6562, 0.5625, 0.6562, 0.625, 0.625, 0.625, 0.625, 0.5625, 0.6562, 0.75, 0.6562, 0.8125, 0.625, 0.8125, 0.625, 0.75, 0.6562, 0.6875, 0.6562, 0.75, 0.625, 0.75, 0.625, 0.6875, 0.6562, 0.625, 0.6562, 0.6875, 0.625, 0.6875, 0.625, 0.625, 0.625, 0.75, 0.625, 0.8125, 0.5938, 0.8125, 0.5938, 0.75, 0.625, 0.6875, 0.625, 0.75, 0.5938, 0.75, 0.5938, 0.6875, 0.625, 0.625, 0.625, 0.6875, 0.5938, 0.6875, 0.5938, 0.625, 0.625, 0.5625, 0.625, 0.625, 0.5938, 0.625, 0.5938, 0.5625, 0.5938, 0.5625, 0.5938, 0.625, 0.5625, 0.625, 0.5625, 0.5625, 0.5938, 0.75, 0.5938, 0.8125, 0.5625, 0.8125, 0.5625, 0.75, 0.5938, 0.6875, 0.5938, 0.75, 0.5625, 0.75, 0.5625, 0.6875, 0.5938, 0.625, 0.5938, 0.6875, 0.5625, 0.6875, 0.5625, 0.625, 0.5625, 0.75, 0.5625, 0.8125, 0.5312, 0.8125, 0.5312, 0.75, 0.5625, 0.6875, 0.5625, 0.75, 0.5312, 0.75, 0.5312, 0.6875, 0.5625, 0.625, 0.5625, 0.6875, 0.5312, 0.6875, 0.5312, 0.625, 0.5625, 0.5625, 0.5625, 0.625, 0.5312, 0.625, 0.5312, 0.5625, 0.5312, 0.75, 0.5312, 0.8125, 0.5, 0.8125, 0.5, 0.75, 0.5312, 0.6875, 0.5312, 0.75, 0.5, 0.75, 0.5, 0.6875, 0.5312, 0.625, 0.5312, 0.6875, 0.5, 0.6875, 0.5, 0.625, 0.5312, 0.5625, 0.5312, 0.625, 0.5, 0.625, 0.5, 0.5625, 0.5, 0.6875, 0.5, 0.75, 0.4688, 0.75, 0.4687, 0.6875, 0.5, 0.625, 0.5, 0.6875, 0.4687, 0.6875, 0.4688, 0.625, 0.5, 0.5625, 0.5, 0.625, 0.4688, 0.625, 0.4688, 0.5625, 0.5, 0.75, 0.5, 0.8125, 0.4687, 0.8125, 0.4688, 0.75, 0.4688, 0.75, 0.4687, 0.8125, 0.4375, 0.8125, 0.4375, 0.75, 0.4687, 0.6875, 0.4688, 0.75, 0.4375, 0.75, 0.4375, 0.6875, 0.4688, 0.625, 0.4687, 0.6875, 0.4375, 0.6875, 0.4375, 0.625, 0.4688, 0.5625, 0.4688, 0.625, 0.4375, 0.625, 0.4375, 0.5625, 0.4375, 0.6875, 0.4375, 0.75, 0.4062, 0.75, 0.4062, 0.6875, 0.4375, 0.625, 0.4375, 0.6875, 0.4062, 0.6875, 0.4062, 0.625, 0.4375, 0.5625, 0.4375, 0.625, 0.4062, 0.625, 0.4062, 0.5625, 0.4375, 0.75, 0.4375, 0.8125, 0.4062, 0.8125, 0.4062, 0.75, 0.4062, 0.75, 0.4062, 0.8125, 0.375, 0.8125, 0.375, 0.75, 0.4062, 0.6875, 0.4062, 0.75, 0.375, 0.75, 0.375, 0.6875, 0.4062, 0.625, 0.4062, 0.6875, 0.375, 0.6875, 0.375, 0.625, 0.4062, 0.5625, 0.4062, 0.625, 0.375, 0.625, 0.375, 0.5625, 0.375, 0.625, 0.375, 0.6875, 0.3438, 0.6875, 0.3438, 0.625, 0.375, 0.5625, 0.375, 0.625, 0.3438, 0.625, 0.3438, 0.5625, 0.375, 0.75, 0.375, 0.8125, 0.3438, 0.8125, 0.3438, 0.75, 0.375, 0.6875, 0.375, 0.75, 0.3438, 0.75, 0.3438, 0.6875, 0.3438, 0.75, 0.3438, 0.8125, 0.3125, 0.8125, 0.3125, 0.75, 0.3438, 0.6875, 0.3438, 0.75, 0.3125, 0.75, 0.3125, 0.6875, 0.3438, 0.625, 0.3438, 0.6875, 0.3125, 0.6875, 0.3125, 0.625, 0.3438, 0.5625, 0.3438, 0.625, 0.3125, 0.625, 0.3125, 0.5625, 0.3125, 0.625, 0.3125, 0.6875, 0.2812, 0.6875, 0.2812, 0.625, 0.3125, 0.5625, 0.3125, 0.625, 0.2812, 0.625, 0.2812, 0.5625, 0.3125, 0.75, 0.3125, 0.8125, 0.2812, 0.8125, 0.2812, 0.75, 0.3125, 0.6875, 0.3125, 0.75, 0.2812, 0.75, 0.2812, 0.6875, 0.2812, 0.75, 0.2812, 0.8125, 0.25, 0.8125, 0.25, 0.75, 0.2812, 0.6875, 0.2812, 0.75, 0.25, 0.75, 0.25, 0.6875, 0.2812, 0.625, 0.2812, 0.6875, 0.25, 0.6875, 0.25, 0.625, 0.2812, 0.5625, 0.2812, 0.625, 0.25, 0.625, 0.25, 0.5625, 0.25, 0.5625, 0.25, 0.625, 0.2188, 0.625, 0.2188, 0.5625, 0.25, 0.75, 0.25, 0.8125, 0.2188, 0.8125, 0.2188, 0.75, 0.25, 0.6875, 0.25, 0.75, 0.2188, 0.75, 0.2188, 0.6875, 0.25, 0.625, 0.25, 0.6875, 0.2188, 0.6875, 0.2188, 0.625, 0.2188, 0.75, 0.2188, 0.8125, 0.1875, 0.8125, 0.1875, 0.75, 0.2188, 0.6875, 0.2188, 0.75, 0.1875, 0.75, 0.1875, 0.6875, 0.2188, 0.625, 0.2188, 0.6875, 0.1875, 0.6875, 0.1875, 0.625, 0.2188, 0.5625, 0.2188, 0.625, 0.1875, 0.625, 0.1875, 0.5625, 0.1875, 0.75, 0.1875, 0.8125, 0.1562, 0.8125, 0.1563, 0.75, 0.1875, 0.6875, 0.1875, 0.75, 0.1563, 0.75, 0.1563, 0.6875, 0.1875, 0.625, 0.1875, 0.6875, 0.1563, 0.6875, 0.1563, 0.625, 0.1875, 0.5625, 0.1875, 0.625, 0.1563, 0.625, 0.1562, 0.5625, 0.1563, 0.75, 0.1562, 0.8125, 0.125, 0.8125, 0.125, 0.75, 0.1563, 0.6875, 0.1563, 0.75, 0.125, 0.75, 0.125, 0.6875, 0.1563, 0.625, 0.1563, 0.6875, 0.125, 0.6875, 0.125, 0.625, 0.4062, 1.0, 0.0, 0.0, 0.0, 0.0, 0.4062, 1.0, 0.125, 0.75, 0.125, 0.8125, 0.09375, 0.8125, 0.09375, 0.75, 0.125, 0.6875, 0.125, 0.75, 0.09375, 0.75, 0.09375, 0.6875, 0.125, 0.625, 0.125, 0.6875, 0.09375, 0.6875, 0.09375, 0.625, 0.09375, 0.6875, 0.09375, 0.75, 0.0625, 0.75, 0.0625, 0.6875, 0.09375, 0.625, 0.09375, 0.6875, 0.0625, 0.6875, 0.0625, 0.625, 0.09375, 0.5625, 0.09375, 0.625, 0.0625, 0.625, 0.0625, 0.5625, 0.3779, 0.8125, 0.3974, 0.8125, 0.3974, 0.8125, 0.3779, 0.8125, 0.1562, 0.8125, 0.1875, 0.8125, 0.1875, 0.8125, 0.1562, 0.8125, 0.8125, 0.8125, 0.8438, 0.8125, 0.8438, 0.8125, 0.8125, 0.8125, 0.09375, 0.75, 0.09375, 0.8125, 0.0625, 0.8125, 0.0625, 0.75, 0.9062, 0.8125, 0.9375, 0.8125, 0.9375, 0.8125, 0.9062, 0.8125, 0.5625, 0.8125, 0.5938, 0.8125, 0.5938, 0.8125, 0.5625, 0.8125, 0.6562, 0.8125, 0.6875, 0.8125, 0.6875, 0.8125, 0.6562, 0.8125, 0.0625, 0.75, 0.0625, 0.8125, 0.03125, 0.8125, 0.03125, 0.75, 0.0625, 0.6875, 0.0625, 0.75, 0.03125, 0.75, 0.03125, 0.6875, 0.0625, 0.625, 0.0625, 0.6875, 0.03125, 0.6875, 0.03125, 0.625, 0.0625, 0.5625, 0.0625, 0.625, 0.03125, 0.625, 0.03125, 0.5625, 0.03125, 0.6875, 0.03125, 0.75, 2.98e-08, 0.75, 2.98e-08, 0.6875, 0.03125, 0.625, 0.03125, 0.6875, 2.98e-08, 0.6875, 0.0, 0.625, 0.03125, 0.5625, 0.03125, 0.625, 0.0, 0.625, 0.0, 0.5625, 0.3125, 0.8125, 0.3438, 0.8125, 0.3438, 0.8125, 0.3125, 0.8125, 0.9688, 0.8125, 1.0, 0.8125, 1.0, 0.8125, 0.9688, 0.8125, 0.2188, 0.8125, 0.25, 0.8125, 0.25, 0.8125, 0.2188, 0.8125, 0.03125, 0.75, 0.03125, 0.8125, 0.0, 0.8125, 2.98e-08, 0.75, 0.4687, 0.8125, 0.5, 0.8125, 0.5, 0.8125, 0.4687, 0.8125, 0.875, 0.8125, 0.9062, 0.8125, 0.9062, 0.8125, 0.875, 0.8125, 1.0, 0.75, 1.0, 0.8125, 0.9688, 0.8125, 0.9688, 0.75, 1.0, 0.6875, 1.0, 0.75, 0.9688, 0.75, 0.9688, 0.6875, 1.0, 0.625, 1.0, 0.6875, 0.9688, 0.6875, 0.9688, 0.625, 1.0, 0.5625, 1.0, 0.625, 0.9688, 0.625, 0.9688, 0.5625, 0.625, 0.8125, 0.6562, 0.8125, 0.6562, 0.8125, 0.625, 0.8125, 0.9688, 0.625, 0.9688, 0.6875, 0.9375, 0.6875, 0.9375, 0.625, 0.9688, 0.5625, 0.9688, 0.625, 0.9375, 0.625, 0.9375, 0.5625, 0.75, 0.8125, 0.7812, 0.8125, 0.7812, 0.8125, 0.75, 0.8125, 0.7812, 0.8125, 0.8125, 0.8125, 0.8125, 0.8125, 0.7812, 0.8125, 0.5312, 0.8125, 0.5625, 0.8125, 0.5625, 0.8125, 0.5312, 0.8125, 0.9688, 0.75, 0.9688, 0.8125, 0.9375, 0.8125, 0.9375, 0.75, 0.9688, 0.6875, 0.9688, 0.75, 0.9375, 0.75, 0.9375, 0.6875, 0.125, 0.8125, 0.1562, 0.8125, 0.1562, 0.8125, 0.125, 0.8125, 0.9375, 0.75, 0.9375, 0.8125, 0.9062, 0.8125, 0.9062, 0.75, 0.9375, 0.6875, 0.9375, 0.75, 0.9062, 0.75, 0.9062, 0.6875, 0.9375, 0.625, 0.9375, 0.6875, 0.9062, 0.6875, 0.9062, 0.625, 0.9375, 0.5625, 0.9375, 0.625, 0.9062, 0.625, 0.9062, 0.5625, 0.375, 0.8125, 0.4062, 0.8125, 0.4062, 0.8125, 0.375, 0.8125, 0.03125, 0.8125, 0.0625, 0.8125, 0.0625, 0.8125, 0.03125, 0.8125, 0.9062, 0.5625, 0.9062, 0.625, 0.875, 0.625, 0.875, 0.5625, 0.2812, 0.8125, 0.3125, 0.8125, 0.3125, 0.8125, 0.2812, 0.8125, 0.9375, 0.8125, 0.9688, 0.8125, 0.9688, 0.8125, 0.9375, 0.8125, 0.1875, 0.8125, 0.2188, 0.8125, 0.2188, 0.8125, 0.1875, 0.8125, 0.9062, 0.75, 0.9062, 0.8125, 0.875, 0.8125, 0.875, 0.75, 0.9062, 0.6875, 0.9062, 0.75, 0.875, 0.75, 0.875, 0.6875, 0.9062, 0.625, 0.9062, 0.6875, 0.875, 0.6875, 0.875, 0.625, 0.6875, 0.8125, 0.7188, 0.8125, 0.7188, 0.8125, 0.6875, 0.8125, 0.875, 0.75, 0.875, 0.8125, 0.8438, 0.8125, 0.8438, 0.75, 0.875, 0.6875, 0.875, 0.75, 0.8438, 0.75, 0.8438, 0.6875, 0.875, 0.625, 0.875, 0.6875, 0.8438, 0.6875, 0.8438, 0.625, 0.875, 0.5625, 0.875, 0.625, 0.8438, 0.625, 0.8438, 0.5625, 0.4375, 0.8125, 0.4687, 0.8125, 0.4687, 0.8125, 0.4375, 0.8125, 0.3438, 0.8125, 0.375, 0.8125, 0.375, 0.8125, 0.3438, 0.8125, 0.8438, 0.5625, 0.8438, 0.625, 0.8125, 0.625, 0.8125, 0.5625, 0.0, 0.8125, 0.03125, 0.8125, 0.03125, 0.8125, 0.0, 0.8125, 0.09375, 0.8125, 0.125, 0.8125, 0.125, 0.8125, 0.09375, 0.8125, 0.5, 0.8125, 0.5312, 0.8125, 0.5312, 0.8125, 0.5, 0.8125, 0.8438, 0.75, 0.8438, 0.8125, 0.8125, 0.8125, 0.8125, 0.75, 0.8438, 0.6875, 0.8438, 0.75, 0.8125, 0.75, 0.8125, 0.6875, 0.8438, 0.625, 0.8438, 0.6875, 0.8125, 0.6875, 0.8125, 0.625, 0.8125, 0.75, 0.8125, 0.8125, 0.7812, 0.8125, 0.7812, 0.75, 0.8125, 0.6875, 0.8125, 0.75, 0.7812, 0.75, 0.7812, 0.6875, 0.8125, 0.625, 0.8125, 0.6875, 0.7812, 0.6875, 0.7812, 0.625, 0.8125, 0.5625, 0.8125, 0.625, 0.7812, 0.625, 0.7812, 0.5625, 0.7188, 0.8125, 0.75, 0.8125, 0.75, 0.8125, 0.7188, 0.8125, 0.8438, 0.8125, 0.875, 0.8125, 0.875, 0.8125, 0.8438, 0.8125, 0.5938, 0.8125, 0.625, 0.8125, 0.625, 0.8125, 0.5938, 0.8125, 0.25, 0.8125, 0.2812, 0.8125, 0.2812, 0.8125, 0.25, 0.8125, 0.4062, 0.8125, 0.4375, 0.8125, 0.4375, 0.8125, 0.4062, 0.8125, 0.0625, 0.8125, 0.09375, 0.8125, 0.09375, 0.8125, 0.0625, 0.8125, 0.7812, 0.75, 0.7812, 0.8125, 0.75, 0.8125, 0.75, 0.75, 0.7812, 0.6875, 0.7812, 0.75, 0.75, 0.75, 0.75, 0.6875, 0.7812, 0.625, 0.7812, 0.6875, 0.75, 0.6875, 0.75, 0.625, 0.7812, 0.5625, 0.7812, 0.625, 0.75, 0.625, 0.75, 0.5625, 0.6881, 0.8125, 0.6716, 0.8125, 0.75, 0.8125, 0.7812, 0.8125, 0.7021, 0.8125, 0.6881, 0.8125, 0.7812, 0.8125, 0.8125, 0.8125, 0.7122, 0.8125, 0.7021, 0.8125, 0.8125, 0.8125, 0.8438, 0.8125, 0.7164, 0.8125, 0.7122, 0.8125, 0.8438, 0.8125, 0.875, 0.8125, 0.7109, 0.8125, 0.7164, 0.8125, 0.875, 0.8125, 0.9062, 0.8125, 0.6893, 0.8125, 0.7109, 0.8125, 0.9062, 0.8125, 0.9375, 0.8125, 0.6421, 0.8125, 0.6893, 0.8125, 0.9375, 0.8125, 0.9688, 0.8125, 0.5632, 0.8125, 0.6421, 0.8125, 0.9688, 0.8125, 1.0, 0.8125, 0.468, 0.8125, 0.5632, 0.8125, 1.0, 0.8125, 0.03125, 0.8125, 0.3892, 0.8125, 0.468, 0.8125, 0.03125, 0.8125, 0.0625, 0.8125, 0.3419, 0.8125, 0.3892, 0.8125, 0.0625, 0.8125, 0.09375, 0.8125, 0.3203, 0.8125, 0.3419, 0.8125, 0.09375, 0.8125, 0.125, 0.8125, 0.3149, 0.8125, 0.3203, 0.8125, 0.125, 0.8125, 0.1562, 0.8125, 0.3191, 0.8125, 0.3149, 0.8125, 0.1562, 0.8125, 0.1875, 0.8125, 0.3292, 0.8125, 0.3191, 0.8125, 0.1875, 0.8125, 0.2188, 0.8125, 0.3431, 0.8125, 0.3292, 0.8125, 0.2188, 0.8125, 0.25, 0.8125, 0.3596, 0.8125, 0.3431, 0.8125, 0.25, 0.8125, 0.2812, 0.8125, 0.3779, 0.8125, 0.3596, 0.8125, 0.2812, 0.8125, 0.3125, 0.8125, 0.3974, 0.8125, 0.3779, 0.8125, 0.3125, 0.8125, 0.3438, 0.8125, 0.4179, 0.8125, 0.3974, 0.8125, 0.3438, 0.8125, 0.375, 0.8125, 0.439, 0.8125, 0.4179, 0.8125, 0.375, 0.8125, 0.4062, 0.8125, 0.4606, 0.8125, 0.439, 0.8125, 0.4062, 0.8125, 0.4375, 0.8125, 0.4825, 0.8125, 0.4606, 0.8125, 0.4375, 0.8125, 0.4687, 0.8125, 0.5046, 0.8125, 0.4825, 0.8125, 0.4687, 0.8125, 0.5, 0.8125, 0.5267, 0.8125, 0.5046, 0.8125, 0.5, 0.8125, 0.5312, 0.8125, 0.5488, 0.8125, 0.5267, 0.8125, 0.5312, 0.8125, 0.5625, 0.8125, 0.5707, 0.8125, 0.5488, 0.8125, 0.5625, 0.8125, 0.5938, 0.8125, 0.5923, 0.8125, 0.5707, 0.8125, 0.5938, 0.8125, 0.625, 0.8125, 0.6134, 0.8125, 0.5923, 0.8125, 0.625, 0.8125, 0.6562, 0.8125, 0.6338, 0.8125, 0.6134, 0.8125, 0.6562, 0.8125, 0.6875, 0.8125, 0.6534, 0.8125, 0.6338, 0.8125, 0.6875, 0.8125, 0.7188, 0.8125, 0.6716, 0.8125, 0.6534, 0.8125, 0.7188, 0.8125, 0.75, 0.8125, 0.7109, 0.8125, 0.6893, 0.8125, 0.6893, 0.8125, 0.7109, 0.8125, 0.3974, 0.8125, 0.4179, 0.8125, 0.4179, 0.8125, 0.3974, 0.8125, 0.6893, 0.8125, 0.6421, 0.8125, 0.6421, 0.8125, 0.6893, 0.8125, 0.4179, 0.8125, 0.439, 0.8125, 0.439, 0.8125, 0.4179, 0.8125, 0.6421, 0.8125, 0.5632, 0.8125, 0.5632, 0.8125, 0.6421, 0.8125, 0.439, 0.8125, 0.4606, 0.8125, 0.4606, 0.8125, 0.439, 0.8125, 0.5632, 0.8125, 0.468, 0.8125, 0.468, 0.8125, 0.5632, 0.8125, 0.4606, 0.8125, 0.4825, 0.8125, 0.4825, 0.8125, 0.4606, 0.8125, 0.468, 0.8125, 0.3892, 0.8125, 0.3892, 0.8125, 0.468, 0.8125, 0.4825, 0.8125, 0.5046, 0.8125, 0.5046, 0.8125, 0.4825, 0.8125, 0.3892, 0.8125, 0.3419, 0.8125, 0.3419, 0.8125, 0.3892, 0.8125, 0.5046, 0.8125, 0.5267, 0.8125, 0.5267, 0.8125, 0.5046, 0.8125, 0.3419, 0.8125, 0.3203, 0.8125, 0.3203, 0.8125, 0.3419, 0.8125, 0.5267, 0.8125, 0.5488, 0.8125, 0.5488, 0.8125, 0.5267, 0.8125, 0.3203, 0.8125, 0.3149, 0.8125, 0.3149, 0.8125, 0.3203, 0.8125, 0.5488, 0.8125, 0.5707, 0.8125, 0.5707, 0.8125, 0.5488, 0.8125, 0.3149, 0.8125, 0.3191, 0.8125, 0.3191, 0.8125, 0.3149, 0.8125, 0.6716, 0.8125, 0.6881, 0.8125, 0.6881, 0.8125, 0.6716, 0.8125, 0.5707, 0.8125, 0.5923, 0.8125, 0.5923, 0.8125, 0.5707, 0.8125, 0.3191, 0.8125, 0.3292, 0.8125, 0.3292, 0.8125, 0.3191, 0.8125, 0.6881, 0.8125, 0.7021, 0.8125, 0.7021, 0.8125, 0.6881, 0.8125, 0.5923, 0.8125, 0.6134, 0.8125, 0.6134, 0.8125, 0.5923, 0.8125, 0.3292, 0.8125, 0.3431, 0.8125, 0.3431, 0.8125, 0.3292, 0.8125, 0.7021, 0.8125, 0.7122, 0.8125, 0.7122, 0.8125, 0.7021, 0.8125, 0.6134, 0.8125, 0.6338, 0.8125, 0.6338, 0.8125, 0.6134, 0.8125, 0.3431, 0.8125, 0.3596, 0.8125, 0.3596, 0.8125, 0.3431, 0.8125, 0.7122, 0.8125, 0.7164, 0.8125, 0.7164, 0.8125, 0.7122, 0.8125, 0.6338, 0.8125, 0.6534, 0.8125, 0.6534, 0.8125, 0.6338, 0.8125, 0.3596, 0.8125, 0.3779, 0.8125, 0.3779, 0.8125, 0.3596, 0.8125, 0.7164, 0.8125, 0.7109, 0.8125, 0.7109, 0.8125, 0.7164, 0.8125, 0.6534, 0.8125, 0.6716, 0.8125, 0.6716, 0.8125, 0.6534, 0.8125, 0.682, 0.8125, 0.6894, 0.8125, 0.6894, 0.8125, 0.682, 0.8125, 0.6706, 0.8125, 0.6565, 0.8125, 0.6716, 0.8125, 0.6881, 0.8125, 0.682, 0.8125, 0.6706, 0.8125, 0.6881, 0.8125, 0.7021, 0.8125, 0.6894, 0.8125, 0.682, 0.8125, 0.7021, 0.8125, 0.7122, 0.8125, 0.6909, 0.8125, 0.6894, 0.8125, 0.7122, 0.8125, 0.7164, 0.8125, 0.683, 0.8125, 0.6909, 0.8125, 0.7164, 0.8125, 0.7109, 0.8125, 0.6605, 0.8125, 0.683, 0.8125, 0.7109, 0.8125, 0.6893, 0.8125, 0.6176, 0.8125, 0.6605, 0.8125, 0.6893, 0.8125, 0.6421, 0.8125, 0.553, 0.8125, 0.6176, 0.8125, 0.6421, 0.8125, 0.5632, 0.8125, 0.4783, 0.8125, 0.553, 0.8125, 0.5632, 0.8125, 0.468, 0.8125, 0.4137, 0.8125, 0.4783, 0.8125, 0.468, 0.8125, 0.3892, 0.8125, 0.3708, 0.8125, 0.4137, 0.8125, 0.3892, 0.8125, 0.3419, 0.8125, 0.3483, 0.8125, 0.3708, 0.8125, 0.3419, 0.8125, 0.3203, 0.8125, 0.3404, 0.8125, 0.3483, 0.8125, 0.3203, 0.8125, 0.3149, 0.8125, 0.3418, 0.8125, 0.3404, 0.8125, 0.3149, 0.8125, 0.3191, 0.8125, 0.3493, 0.8125, 0.3418, 0.8125, 0.3191, 0.8125, 0.3292, 0.8125, 0.3607, 0.8125, 0.3493, 0.8125, 0.3292, 0.8125, 0.3431, 0.8125, 0.3748, 0.8125, 0.3607, 0.8125, 0.3431, 0.8125, 0.3596, 0.8125, 0.3908, 0.8125, 0.3748, 0.8125, 0.3596, 0.8125, 0.3779, 0.8125, 0.4082, 0.8125, 0.3908, 0.8125, 0.3779, 0.8125, 0.3974, 0.8125, 0.4266, 0.8125, 0.4082, 0.8125, 0.3974, 0.8125, 0.4179, 0.8125, 0.4457, 0.8125, 0.4266, 0.8125, 0.4179, 0.8125, 0.439, 0.8125, 0.4653, 0.8125, 0.4457, 0.8125, 0.439, 0.8125, 0.4606, 0.8125, 0.4853, 0.8125, 0.4653, 0.8125, 0.4606, 0.8125, 0.4825, 0.8125, 0.5055, 0.8125, 0.4853, 0.8125, 0.4825, 0.8125, 0.5046, 0.8125, 0.5257, 0.8125, 0.5055, 0.8125, 0.5046, 0.8125, 0.5267, 0.8125, 0.5459, 0.8125, 0.5257, 0.8125, 0.5267, 0.8125, 0.5488, 0.8125, 0.5659, 0.8125, 0.5459, 0.8125, 0.5488, 0.8125, 0.5707, 0.8125, 0.5855, 0.8125, 0.5659, 0.8125, 0.5707, 0.8125, 0.5923, 0.8125, 0.6047, 0.8125, 0.5855, 0.8125, 0.5923, 0.8125, 0.6134, 0.8125, 0.6231, 0.8125, 0.6047, 0.8125, 0.6134, 0.8125, 0.6338, 0.8125, 0.6404, 0.8125, 0.6231, 0.8125, 0.6338, 0.8125, 0.6534, 0.8125, 0.6565, 0.8125, 0.6404, 0.8125, 0.6534, 0.8125, 0.6716, 0.8125, 0.4866, 0.8125, 0.5059, 0.8125, 0.5059, 0.8125, 0.4866, 0.8125, 0.6047, 0.8125, 0.6231, 0.8125, 0.6231, 0.8125, 0.6047, 0.8125, 0.3607, 0.8125, 0.3748, 0.8125, 0.3748, 0.8125, 0.3607, 0.8125, 0.6894, 0.8125, 0.6909, 0.8125, 0.6909, 0.8125, 0.6894, 0.8125, 0.6231, 0.8125, 0.6404, 0.8125, 0.6404, 0.8125, 0.6231, 0.8125, 0.3748, 0.8125, 0.3908, 0.8125, 0.3908, 0.8125, 0.3748, 0.8125, 0.6909, 0.8125, 0.683, 0.8125, 0.683, 0.8125, 0.6909, 0.8125, 0.6404, 0.8125, 0.6565, 0.8125, 0.6565, 0.8125, 0.6404, 0.8125, 0.3908, 0.8125, 0.4082, 0.8125, 0.4082, 0.8125, 0.3908, 0.8125, 0.683, 0.8125, 0.6605, 0.8125, 0.6605, 0.8125, 0.683, 0.8125, 0.4082, 0.8125, 0.4266, 0.8125, 0.4266, 0.8125, 0.4082, 0.8125, 0.6605, 0.8125, 0.6176, 0.8125, 0.6176, 0.8125, 0.6605, 0.8125, 0.4266, 0.8125, 0.4457, 0.8125, 0.4457, 0.8125, 0.4266, 0.8125, 0.6176, 0.8125, 0.553, 0.8125, 0.553, 0.8125, 0.6176, 0.8125, 0.4457, 0.8125, 0.4653, 0.8125, 0.4653, 0.8125, 0.4457, 0.8125, 0.553, 0.8125, 0.4783, 0.8125, 0.4783, 0.8125, 0.553, 0.8125, 0.4653, 0.8125, 0.4853, 0.8125, 0.4853, 0.8125, 0.4653, 0.8125, 0.4783, 0.8125, 0.4137, 0.8125, 0.4137, 0.8125, 0.4783, 0.8125, 0.4853, 0.8125, 0.5055, 0.8125, 0.5055, 0.8125, 0.4853, 0.8125, 0.4137, 0.8125, 0.3708, 0.8125, 0.3708, 0.8125, 0.4137, 0.8125, 0.5055, 0.8125, 0.5257, 0.8125, 0.5257, 0.8125, 0.5055, 0.8125, 0.3708, 0.8125, 0.3483, 0.8125, 0.3483, 0.8125, 0.3708, 0.8125, 0.5257, 0.8125, 0.5459, 0.8125, 0.5459, 0.8125, 0.5257, 0.8125, 0.3483, 0.8125, 0.3404, 0.8125, 0.3404, 0.8125, 0.3483, 0.8125, 0.5459, 0.8125, 0.5659, 0.8125, 0.5659, 0.8125, 0.5459, 0.8125, 0.3404, 0.8125, 0.3418, 0.8125, 0.3418, 0.8125, 0.3404, 0.8125, 0.6565, 0.8125, 0.6706, 0.8125, 0.6706, 0.8125, 0.6565, 0.8125, 0.5659, 0.8125, 0.5855, 0.8125, 0.5855, 0.8125, 0.5659, 0.8125, 0.3418, 0.8125, 0.3493, 0.8125, 0.3493, 0.8125, 0.3418, 0.8125, 0.6706, 0.8125, 0.682, 0.8125, 0.682, 0.8125, 0.6706, 0.8125, 0.5855, 0.8125, 0.6047, 0.8125, 0.6047, 0.8125, 0.5855, 0.8125, 0.3493, 0.8125, 0.3607, 0.8125, 0.3607, 0.8125, 0.3493, 0.8125, 0.6628, 0.8125, 0.6497, 0.8125, 0.6565, 0.8125, 0.6706, 0.8125, 0.6732, 0.8125, 0.6628, 0.8125, 0.6706, 0.8125, 0.682, 0.8125, 0.6796, 0.8125, 0.6732, 0.8125, 0.682, 0.8125, 0.6894, 0.8125, 0.6801, 0.8125, 0.6796, 0.8125, 0.6894, 0.8125, 0.6909, 0.8125, 0.6714, 0.8125, 0.6801, 0.8125, 0.6909, 0.8125, 0.683, 0.8125, 0.6491, 0.8125, 0.6714, 0.8125, 0.683, 0.8125, 0.6605, 0.8125, 0.6084, 0.8125, 0.6491, 0.8125, 0.6605, 0.8125, 0.6176, 0.8125, 0.5493, 0.8125, 0.6084, 0.8125, 0.6176, 0.8125, 0.553, 0.8125, 0.482, 0.8125, 0.5493, 0.8125, 0.553, 0.8125, 0.4783, 0.8125, 0.4229, 0.8125, 0.482, 0.8125, 0.4783, 0.8125, 0.4137, 0.8125, 0.3822, 0.8125, 0.4229, 0.8125, 0.4137, 0.8125, 0.3708, 0.8125, 0.3598, 0.8125, 0.3822, 0.8125, 0.3708, 0.8125, 0.3483, 0.8125, 0.3512, 0.8125, 0.3598, 0.8125, 0.3483, 0.8125, 0.3404, 0.8125, 0.3516, 0.8125, 0.3512, 0.8125, 0.3404, 0.8125, 0.3418, 0.8125, 0.358, 0.8125, 0.3516, 0.8125, 0.3418, 0.8125, 0.3493, 0.8125, 0.3684, 0.8125, 0.358, 0.8125, 0.3493, 0.8125, 0.3607, 0.8125, 0.3816, 0.8125, 0.3684, 0.8125, 0.3607, 0.8125, 0.3748, 0.8125, 0.3966, 0.8125, 0.3816, 0.8125, 0.3748, 0.8125, 0.3908, 0.8125, 0.4131, 0.8125, 0.3966, 0.8125, 0.3908, 0.8125, 0.4082, 0.8125, 0.4305, 0.8125, 0.4131, 0.8125, 0.4082, 0.8125, 0.4266, 0.8125, 0.4488, 0.8125, 0.4305, 0.8125, 0.4266, 0.8125, 0.4457, 0.8125, 0.4675, 0.8125, 0.4488, 0.8125, 0.4457, 0.8125, 0.4653, 0.8125, 0.4866, 0.8125, 0.4675, 0.8125, 0.4653, 0.8125, 0.4853, 0.8125, 0.5059, 0.8125, 0.4866, 0.8125, 0.4853, 0.8125, 0.5055, 0.8125, 0.5253, 0.8125, 0.5059, 0.8125, 0.5055, 0.8125, 0.5257, 0.8125, 0.5446, 0.8125, 0.5253, 0.8125, 0.5257, 0.8125, 0.5459, 0.8125, 0.5637, 0.8125, 0.5446, 0.8125, 0.5459, 0.8125, 0.5659, 0.8125, 0.5825, 0.8125, 0.5637, 0.8125, 0.5659, 0.8125, 0.5855, 0.8125, 0.6007, 0.8125, 0.5825, 0.8125, 0.5855, 0.8125, 0.6047, 0.8125, 0.6182, 0.8125, 0.6007, 0.8125, 0.6047, 0.8125, 0.6231, 0.8125, 0.6346, 0.8125, 0.6182, 0.8125, 0.6231, 0.8125, 0.6404, 0.8125, 0.6497, 0.8125, 0.6346, 0.8125, 0.6404, 0.8125, 0.6565, 0.8125, 0.5446, 0.8125, 0.5637, 0.8125, 0.5637, 0.8125, 0.5446, 0.8125, 0.4229, 0.8125, 0.3822, 0.8125, 0.3822, 0.8125, 0.4229, 0.8125, 0.5059, 0.8125, 0.5253, 0.8125, 0.5253, 0.8125, 0.5059, 0.8125, 0.3822, 0.8125, 0.3598, 0.8125, 0.3598, 0.8125, 0.3822, 0.8125, 0.5253, 0.8125, 0.5446, 0.8125, 0.5446, 0.8125, 0.5253, 0.8125, 0.3598, 0.8125, 0.3512, 0.8125, 0.3512, 0.8125, 0.3598, 0.8125, 0.5446, 0.8125, 0.5637, 0.8125, 0.5637, 0.8125, 0.5446, 0.8125, 0.3512, 0.8125, 0.3516, 0.8125, 0.3516, 0.8125, 0.3512, 0.8125, 0.6497, 0.8125, 0.6628, 0.8125, 0.6628, 0.8125, 0.6497, 0.8125, 0.5637, 0.8125, 0.5825, 0.8125, 0.5825, 0.8125, 0.5637, 0.8125, 0.3516, 0.8125, 0.358, 0.8125, 0.358, 0.8125, 0.3516, 0.8125, 0.6628, 0.8125, 0.6732, 0.8125, 0.6732, 0.8125, 0.6628, 0.8125, 0.5825, 0.8125, 0.6007, 0.8125, 0.6007, 0.8125, 0.5825, 0.8125, 0.358, 0.8125, 0.3684, 0.8125, 0.3684, 0.8125, 0.358, 0.8125, 0.6732, 0.8125, 0.6796, 0.8125, 0.6796, 0.8125, 0.6732, 0.8125, 0.6007, 0.8125, 0.6182, 0.8125, 0.6182, 0.8125, 0.6007, 0.8125, 0.3684, 0.8125, 0.3816, 0.8125, 0.3816, 0.8125, 0.3684, 0.8125, 0.6796, 0.8125, 0.6801, 0.8125, 0.6801, 0.8125, 0.6796, 0.8125, 0.6182, 0.8125, 0.6346, 0.8125, 0.6346, 0.8125, 0.6182, 0.8125, 0.3816, 0.8125, 0.3966, 0.8125, 0.3966, 0.8125, 0.3816, 0.8125, 0.6801, 0.8125, 0.6714, 0.8125, 0.6714, 0.8125, 0.6801, 0.8125, 0.6346, 0.8125, 0.6497, 0.8125, 0.6497, 0.8125, 0.6346, 0.8125, 0.3966, 0.8125, 0.4131, 0.8125, 0.4131, 0.8125, 0.3966, 0.8125, 0.6714, 0.8125, 0.6491, 0.8125, 0.6491, 0.8125, 0.6714, 0.8125, 0.4131, 0.8125, 0.4305, 0.8125, 0.4305, 0.8125, 0.4131, 0.8125, 0.6491, 0.8125, 0.6084, 0.8125, 0.6084, 0.8125, 0.6491, 0.8125, 0.4305, 0.8125, 0.4488, 0.8125, 0.4488, 0.8125, 0.4305, 0.8125, 0.6084, 0.8125, 0.5493, 0.8125, 0.5493, 0.8125, 0.6084, 0.8125, 0.4488, 0.8125, 0.4675, 0.8125, 0.4675, 0.8125, 0.4488, 0.8125, 0.5493, 0.8125, 0.482, 0.8125, 0.482, 0.8125, 0.5493, 0.8125, 0.4675, 0.8125, 0.4866, 0.8125, 0.4866, 0.8125, 0.4675, 0.8125, 0.482, 0.8125, 0.4229, 0.8125, 0.4229, 0.8125, 0.482, 0.8125, 0.6796, 0.8125, 0.6801, 0.8125, 0.6801, 0.8125, 0.6796, 0.8125, 0.3512, 0.8125, 0.3516, 0.8125, 0.3516, 0.8125, 0.3512, 0.8125, 0.6497, 0.8125, 0.6628, 0.8125, 0.6628, 0.8125, 0.6497, 0.8125, 0.5637, 0.8125, 0.5825, 0.8125, 0.5825, 0.8125, 0.5637, 0.8125, 0.3516, 0.8125, 0.358, 0.8125, 0.358, 0.8125, 0.3516, 0.8125, 0.6628, 0.8125, 0.6732, 0.8125, 0.6732, 0.8125, 0.6628, 0.8125, 0.5825, 0.8125, 0.6007, 0.8125, 0.6007, 0.8125, 0.5825, 0.8125, 0.358, 0.8125, 0.3684, 0.8125, 0.3684, 0.8125, 0.358, 0.8125, 0.6732, 0.8125, 0.6796, 0.8125, 0.6796, 0.8125, 0.6732, 0.8125, 0.6007, 0.8125, 0.6182, 0.8125, 0.6182, 0.8125, 0.6007, 0.8125, 0.3684, 0.8125, 0.3816, 0.8125, 0.3816, 0.8125, 0.3684, 0.8125, 0.6796, 0.8125, 0.6801, 0.8125, 0.6801, 0.8125, 0.6796, 0.8125, 0.6182, 0.8125, 0.6346, 0.8125, 0.6346, 0.8125, 0.6182, 0.8125, 0.3816, 0.8125, 0.3966, 0.8125, 0.3966, 0.8125, 0.3816, 0.8125, 0.6801, 0.8125, 0.6714, 0.8125, 0.6714, 0.8125, 0.6801, 0.8125, 0.6346, 0.8125, 0.6497, 0.8125, 0.6497, 0.8125, 0.6346, 0.8125, 0.3966, 0.8125, 0.4131, 0.8125, 0.4131, 0.8125, 0.3966, 0.8125, 0.6714, 0.8125, 0.6491, 0.8125, 0.6491, 0.8125, 0.6714, 0.8125, 0.4131, 0.8125, 0.4305, 0.8125, 0.4305, 0.8125, 0.4131, 0.8125, 0.6491, 0.8125, 0.6084, 0.8125, 0.6084, 0.8125, 0.6491, 0.8125, 0.4305, 0.8125, 0.4488, 0.8125, 0.4488, 0.8125, 0.4305, 0.8125, 0.6084, 0.8125, 0.5493, 0.8125, 0.5493, 0.8125, 0.6084, 0.8125, 0.4488, 0.8125, 0.4675, 0.8125, 0.4675, 0.8125, 0.4488, 0.8125, 0.5493, 0.8125, 0.482, 0.8125, 0.482, 0.8125, 0.5493, 0.8125, 0.4675, 0.8125, 0.4866, 0.8125, 0.4866, 0.8125, 0.4675, 0.8125, 0.482, 0.8125, 0.4229, 0.8125, 0.4229, 0.8125, 0.482, 0.8125, 0.4866, 0.8125, 0.5059, 0.8125, 0.5059, 0.8125, 0.4866, 0.8125, 0.4229, 0.8125, 0.3822, 0.8125, 0.3822, 0.8125, 0.4229, 0.8125, 0.5059, 0.8125, 0.5253, 0.8125, 0.5253, 0.8125, 0.5059, 0.8125, 0.3822, 0.8125, 0.3598, 0.8125, 0.3598, 0.8125, 0.3822, 0.8125, 0.5253, 0.8125, 0.5446, 0.8125, 0.5446, 0.8125, 0.5253, 0.8125, 0.3598, 0.8125, 0.3512, 0.8125, 0.3512, 0.8125, 0.3598, 0.8125, 0.6732, 0.8125, 0.6796, 0.8125, 0.6796, 0.8125, 0.6732, 0.8125, 0.6182, 0.8125, 0.6346, 0.8125, 0.6346, 0.8125, 0.6182, 0.8125, 0.3816, 0.8125, 0.3966, 0.8125, 0.3966, 0.8125, 0.3816, 0.8125, 0.6801, 0.8125, 0.6714, 0.8125, 0.6714, 0.8125, 0.6801, 0.8125, 0.6346, 0.8125, 0.6497, 0.8125, 0.6497, 0.8125, 0.6346, 0.8125, 0.3966, 0.8125, 0.4131, 0.8125, 0.4131, 0.8125, 0.3966, 0.8125, 0.6714, 0.8125, 0.6491, 0.8125, 0.6491, 0.8125, 0.6714, 0.8125, 0.4131, 0.8125, 0.4305, 0.8125, 0.4305, 0.8125, 0.4131, 0.8125, 0.6491, 0.8125, 0.6084, 0.8125, 0.6084, 0.8125, 0.6491, 0.8125, 0.4305, 0.8125, 0.4488, 0.8125, 0.4488, 0.8125, 0.4305, 0.8125, 0.6084, 0.8125, 0.5493, 0.8125, 0.5493, 0.8125, 0.6084, 0.8125, 0.4488, 0.8125, 0.4675, 0.8125, 0.4675, 0.8125, 0.4488, 0.8125, 0.5493, 0.8125, 0.482, 0.8125, 0.482, 0.8125, 0.5493, 0.8125, 0.4675, 0.8125, 0.4866, 0.8125, 0.4866, 0.8125, 0.4675, 0.8125, 0.482, 0.8125, 0.4229, 0.8125, 0.4229, 0.8125, 0.482, 0.8125, 0.4866, 0.8125, 0.5059, 0.8125, 0.5059, 0.8125, 0.4866, 0.8125, 0.4229, 0.8125, 0.3822, 0.8125, 0.3822, 0.8125, 0.4229, 0.8125, 0.5059, 0.8125, 0.5253, 0.8125, 0.5253, 0.8125, 0.5059, 0.8125, 0.3822, 0.8125, 0.3598, 0.8125, 0.3598, 0.8125, 0.3822, 0.8125, 0.5253, 0.8125, 0.5446, 0.8125, 0.5446, 0.8125, 0.5253, 0.8125, 0.3598, 0.8125, 0.3512, 0.8125, 0.3512, 0.8125, 0.3598, 0.8125, 0.5446, 0.8125, 0.5637, 0.8125, 0.5637, 0.8125, 0.5446, 0.8125, 0.3512, 0.8125, 0.3516, 0.8125, 0.3516, 0.8125, 0.3512, 0.8125, 0.6497, 0.8125, 0.6628, 0.8125, 0.6628, 0.8125, 0.6497, 0.8125, 0.5637, 0.8125, 0.5825, 0.8125, 0.5825, 0.8125, 0.5637, 0.8125, 0.3516, 0.8125, 0.358, 0.8125, 0.358, 0.8125, 0.3516, 0.8125, 0.6628, 0.8125, 0.6732, 0.8125, 0.6732, 0.8125, 0.6628, 0.8125, 0.5825, 0.8125, 0.6007, 0.8125, 0.6007, 0.8125, 0.5825, 0.8125, 0.358, 0.8125, 0.3684, 0.8125, 0.3684, 0.8125, 0.358, 0.8125, 0.6732, 0.8125, 0.6796, 0.8125, 0.6796, 0.8125, 0.6732, 0.8125, 0.6007, 0.8125, 0.6182, 0.8125, 0.6182, 0.8125, 0.6007, 0.8125, 0.3684, 0.8125, 0.3816, 0.8125, 0.3816, 0.8125, 0.3684, 0.8125, 0.6497, 0.8125, 0.6628, 0.8125, 0.6732, 0.8125, 0.6796, 0.8125, 0.6801, 0.8125, 0.6714, 0.8125, 0.6491, 0.8125, 0.6084, 0.8125, 0.5493, 0.8125, 0.482, 0.8125, 0.4229, 0.8125, 0.3822, 0.8125, 0.3598, 0.8125, 0.3512, 0.8125, 0.3516, 0.8125, 0.358, 0.8125, 0.3684, 0.8125, 0.3816, 0.8125, 0.3966, 0.8125, 0.4131, 0.8125, 0.4305, 0.8125, 0.4488, 0.8125, 0.4675, 0.8125, 0.4866, 0.8125, 0.5059, 0.8125, 0.5253, 0.8125, 0.5446, 0.8125, 0.5637, 0.8125, 0.5825, 0.8125, 0.6007, 0.8125, 0.6182, 0.8125, 0.6346, 0.8125, 0.6007, 0.8125, 0.6182, 0.8125, 0.6182, 0.8125, 0.6007, 0.8125, 0.3684, 0.8125, 0.3816, 0.8125, 0.3816, 0.8125, 0.3684, 0.8125, 0.6796, 0.8125, 0.6801, 0.8125, 0.6801, 0.8125, 0.6796, 0.8125, 0.6182, 0.8125, 0.6346, 0.8125, 0.6346, 0.8125, 0.6182, 0.8125, 0.3816, 0.8125, 0.3966, 0.8125, 0.3966, 0.8125, 0.3816, 0.8125, 0.6801, 0.8125, 0.6714, 0.8125, 0.6714, 0.8125, 0.6801, 0.8125, 0.6346, 0.8125, 0.6497, 0.8125, 0.6497, 0.8125, 0.6346, 0.8125, 0.3966, 0.8125, 0.4131, 0.8125, 0.4131, 0.8125, 0.3966, 0.8125, 0.6714, 0.8125, 0.6491, 0.8125, 0.6491, 0.8125, 0.6714, 0.8125, 0.4131, 0.8125, 0.4305, 0.8125, 0.4305, 0.8125, 0.4131, 0.8125, 0.6491, 0.8125, 0.6491, 0.8125, 0.6491, 0.8125, 0.6491, 0.8125, 0.4305, 0.8125, 0.4488, 0.8125, 0.4488, 0.8125, 0.4305, 0.8125, 0.6491, 0.8125, 0.6084, 0.8125, 0.6084, 0.8125, 0.6491, 0.8125, 0.4488, 0.8125, 0.4675, 0.8125, 0.4675, 0.8125, 0.4488, 0.8125, 0.482, 0.8125, 0.5493, 0.8125, 0.5493, 0.8125, 0.482, 0.8125, 0.4675, 0.8125, 0.4866, 0.8125, 0.4866, 0.8125, 0.4675, 0.8125, 0.4229, 0.8125, 0.4229, 0.8125, 0.4229, 0.8125, 0.4229, 0.8125, 0.4866, 0.8125, 0.5059, 0.8125, 0.5059, 0.8125, 0.4866, 0.8125, 0.4229, 0.8125, 0.3822, 0.8125, 0.3822, 0.8125, 0.4229, 0.8125, 0.5059, 0.8125, 0.5253, 0.8125, 0.5253, 0.8125, 0.5059, 0.8125, 0.3822, 0.8125, 0.3598, 0.8125, 0.3598, 0.8125, 0.3822, 0.8125, 0.5253, 0.8125, 0.5446, 0.8125, 0.5446, 0.8125, 0.5253, 0.8125, 0.3598, 0.8125, 0.3512, 0.8125, 0.3512, 0.8125, 0.3598, 0.8125, 0.5446, 0.8125, 0.5637, 0.8125, 0.5637, 0.8125, 0.5446, 0.8125, 0.3512, 0.8125, 0.3516, 0.8125, 0.3516, 0.8125, 0.3512, 0.8125, 0.6497, 0.8125, 0.6628, 0.8125, 0.6628, 0.8125, 0.6497, 0.8125, 0.5637, 0.8125, 0.5825, 0.8125, 0.5825, 0.8125, 0.5637, 0.8125, 0.3516, 0.8125, 0.358, 0.8125, 0.358, 0.8125, 0.3516, 0.8125, 0.6628, 0.8125, 0.6732, 0.8125, 0.6732, 0.8125, 0.6628, 0.8125, 0.5825, 0.8125, 0.6007, 0.8125, 0.6007, 0.8125, 0.5825, 0.8125, 0.358, 0.8125, 0.3684, 0.8125, 0.3684, 0.8125, 0.358, 0.8125, 0.358, 0.8125, 0.3684, 0.8125, 0.3684, 0.8125, 0.358, 0.8125, 0.5825, 0.8125, 0.6007, 0.8125, 0.6007, 0.8125, 0.5825, 0.8125, 0.6628, 0.8125, 0.6732, 0.8125, 0.6732, 0.8125, 0.6628, 0.8125, 0.3516, 0.8125, 0.358, 0.8125, 0.358, 0.8125, 0.3516, 0.8125, 0.5637, 0.8125, 0.5825, 0.8125, 0.5825, 0.8125, 0.5637, 0.8125, 0.6497, 0.8125, 0.6628, 0.8125, 0.6628, 0.8125, 0.6497, 0.8125, 0.3512, 0.8125, 0.3516, 0.8125, 0.3516, 0.8125, 0.3512, 0.8125, 0.5446, 0.8125, 0.5637, 0.8125, 0.5637, 0.8125, 0.5446, 0.8125, 0.3598, 0.8125, 0.3512, 0.8125, 0.3512, 0.8125, 0.3598, 0.8125, 0.5253, 0.8125, 0.5446, 0.8125, 0.5446, 0.8125, 0.5253, 0.8125, 0.3822, 0.8125, 0.3598, 0.8125, 0.3598, 0.8125, 0.3822, 0.8125, 0.5059, 0.8125, 0.5253, 0.8125, 0.5253, 0.8125, 0.5059, 0.8125, 0.4229, 0.8125, 0.3822, 0.8125, 0.3822, 0.8125, 0.4229, 0.8125, 0.4866, 0.8125, 0.5059, 0.8125, 0.5059, 0.8125, 0.4866, 0.8125, 0.482, 0.8125, 0.4229, 0.8125, 0.4229, 0.8125, 0.482, 0.8125, 0.4675, 0.8125, 0.4866, 0.8125, 0.4866, 0.8125, 0.4675, 0.8125, 0.5493, 0.8125, 0.482, 0.8125, 0.482, 0.8125, 0.5493, 0.8125, 0.4488, 0.8125, 0.4675, 0.8125, 0.4675, 0.8125, 0.4488, 0.8125, 0.6084, 0.8125, 0.5493, 0.8125, 0.5493, 0.8125, 0.6084, 0.8125, 0.4305, 0.8125, 0.4488, 0.8125, 0.4488, 0.8125, 0.4305, 0.8125, 0.6491, 0.8125, 0.6084, 0.8125, 0.6084, 0.8125, 0.6491, 0.8125, 0.4131, 0.8125, 0.4305, 0.8125, 0.4305, 0.8125, 0.4131, 0.8125, 0.6714, 0.8125, 0.6491, 0.8125, 0.6491, 0.8125, 0.6714, 0.8125, 0.3966, 0.8125, 0.4131, 0.8125, 0.4131, 0.8125, 0.3966, 0.8125, 0.6346, 0.8125, 0.6497, 0.8125, 0.6497, 0.8125, 0.6346, 0.8125, 0.6801, 0.8125, 0.6714, 0.8125, 0.6714, 0.8125, 0.6801, 0.8125, 0.3816, 0.8125, 0.3966, 0.8125, 0.3966, 0.8125, 0.3816, 0.8125, 0.6182, 0.8125, 0.6346, 0.8125, 0.6346, 0.8125, 0.6182, 0.8125, 0.6796, 0.8125, 0.6801, 0.8125, 0.6801, 0.8125, 0.6796, 0.8125, 0.3684, 0.8125, 0.3816, 0.8125, 0.3816, 0.8125, 0.3684, 0.8125, 0.6007, 0.8125, 0.6182, 0.8125, 0.6182, 0.8125, 0.6007, 0.8125, 0.6732, 0.8125, 0.6796, 0.8125, 0.6796, 0.8125, 0.6732, 0.8125, 0.358, 0.8125, 0.3684, 0.8125, 0.3684, 0.8125, 0.358, 0.8125, 0.5825, 0.8125, 0.6007, 0.8125, 0.6007, 0.8125, 0.5825, 0.8125, 0.6628, 0.8125, 0.6732, 0.8125, 0.6732, 0.8125, 0.6628, 0.8125, 0.3516, 0.8125, 0.358, 0.8125, 0.358, 0.8125, 0.3516, 0.8125, 0.5637, 0.8125, 0.5825, 0.8125, 0.5825, 0.8125, 0.5637, 0.8125, 0.6497, 0.8125, 0.6628, 0.8125, 0.6628, 0.8125, 0.6497, 0.8125, 0.3512, 0.8125, 0.3516, 0.8125, 0.3516, 0.8125, 0.3512, 0.8125, 0.5446, 0.8125, 0.5637, 0.8125, 0.5637, 0.8125, 0.5446, 0.8125, 0.3598, 0.8125, 0.3512, 0.8125, 0.3512, 0.8125, 0.3598, 0.8125, 0.5253, 0.8125, 0.5446, 0.8125, 0.5446, 0.8125, 0.5253, 0.8125, 0.3822, 0.8125, 0.3598, 0.8125, 0.3598, 0.8125, 0.3822, 0.8125, 0.5059, 0.8125, 0.5253, 0.8125, 0.5253, 0.8125, 0.5059, 0.8125, 0.4229, 0.8125, 0.3822, 0.8125, 0.3822, 0.8125, 0.4229, 0.8125, 0.4866, 0.8125, 0.5059, 0.8125, 0.5059, 0.8125, 0.4866, 0.8125, 0.5493, 0.8125, 0.482, 0.8125, 0.482, 0.8125, 0.5493, 0.8125, 0.4675, 0.8125, 0.4866, 0.8125, 0.4866, 0.8125, 0.4675, 0.8125, 0.5493, 0.8125, 0.6084, 0.8125, 0.6084, 0.8125, 0.5493, 0.8125, 0.4488, 0.8125, 0.4675, 0.8125, 0.4675, 0.8125, 0.4488, 0.8125, 0.6491, 0.8125, 0.6491, 0.8125, 0.6491, 0.8125, 0.6491, 0.8125, 0.4305, 0.8125, 0.4488, 0.8125, 0.4488, 0.8125, 0.4305, 0.8125, 0.4229, 0.8125, 0.4229, 0.8125, 0.4229, 0.8125, 0.4229, 0.8125, 0.4131, 0.8125, 0.4305, 0.8125, 0.4305, 0.8125, 0.4131, 0.8125, 0.6714, 0.8125, 0.6491, 0.8125, 0.6491, 0.8125, 0.6714, 0.8125, 0.3966, 0.8125, 0.4131, 0.8125, 0.4131, 0.8125, 0.3966, 0.8125, 0.6346, 0.8125, 0.6497, 0.8125, 0.6497, 0.8125, 0.6346, 0.8125, 0.6801, 0.8125, 0.6714, 0.8125, 0.6714, 0.8125, 0.6801, 0.8125, 0.3816, 0.8125, 0.3966, 0.8125, 0.3966, 0.8125, 0.3816, 0.8125, 0.6182, 0.8125, 0.6346, 0.8125, 0.6346, 0.8125, 0.6182, 0.8125, 0.6796, 0.8125, 0.6801, 0.8125, 0.6801, 0.8125, 0.6796, 0.8125, 0.3684, 0.8125, 0.3816, 0.8125, 0.3816, 0.8125, 0.3684, 0.8125, 0.6007, 0.8125, 0.6182, 0.8125, 0.6182, 0.8125, 0.6007, 0.8125, 0.6732, 0.8125, 0.6796, 0.8125, 0.6796, 0.8125, 0.6732, 0.8125, 0.4229, 0.8125, 0.482, 0.8125, 0.482, 0.8125, 0.4229, 0.8125, 0.482, 0.8125, 0.4229, 0.8125, 0.4229, 0.8125, 0.482, 0.8125, 0.6084, 0.8125, 0.6491, 0.8125, 0.6491, 0.8125, 0.6084, 0.8125, 0.6084, 0.8125, 0.5493, 0.8125, 0.5493, 0.8125, 0.6084, 0.8125, 0.4229, 0.8125, 0.482, 0.8125, 0.482, 0.8125, 0.4229, 0.8125, 0.4386, 0.8125, 0.4823, 0.8125, 0.4823, 0.8125, 0.4386, 0.8125, 0.6491, 0.8125, 0.6491, 0.8125, 0.6491, 0.8125, 0.6491, 0.8125, 0.6084, 0.8125, 0.6491, 0.8125, 0.6491, 0.8125, 0.6084, 0.8125, 0.5493, 0.8125, 0.482, 0.8125, 0.482, 0.8125, 0.5493, 0.8125, 0.6491, 0.8125, 0.6491, 0.8125, 0.6491, 0.8125, 0.6491, 0.8125, 0.4229, 0.8125, 0.4229, 0.8125, 0.4229, 0.8125, 0.4229, 0.8125, 0.5493, 0.8125, 0.6084, 0.8125, 0.6084, 0.8125, 0.5493, 0.8125, 0.6084, 0.8125, 0.5493, 0.8125, 0.5493, 0.8125, 0.6084, 0.8125, 0.4229, 0.8125, 0.4229, 0.8125, 0.4229, 0.8125, 0.4229, 0.8125, 0.482, 0.8125, 0.5493, 0.8125, 0.5493, 0.8125, 0.482, 0.8125, 0.6491, 0.8125, 0.6084, 0.8125, 0.6084, 0.8125, 0.6491, 0.8125, 0.482, 0.8125, 0.4229, 0.8125, 0.4229, 0.8125, 0.482, 0.8125, 0.637, 0.8125, 0.6046, 0.8125, 0.6084, 0.8125, 0.6491, 0.8125, 0.6046, 0.8125, 0.547, 0.8125, 0.5493, 0.8125, 0.6084, 0.8125, 0.547, 0.8125, 0.4823, 0.8125, 0.482, 0.8125, 0.5493, 0.8125, 0.4823, 0.8125, 0.4386, 0.8125, 0.4229, 0.8125, 0.482, 0.8125, 0.6363, 0.8125, 0.637, 0.8125, 0.6491, 0.8125, 0.6491, 0.8125, 0.4386, 0.8125, 0.4387, 0.8125, 0.4229, 0.8125, 0.4229, 0.8125, 0.4386, 0.8125, 0.4823, 0.8125, 0.482, 0.8125, 0.4229, 0.8125, 0.4823, 0.8125, 0.547, 0.8125, 0.5493, 0.8125, 0.482, 0.8125, 0.547, 0.8125, 0.6046, 0.8125, 0.6084, 0.8125, 0.5493, 0.8125, 0.6046, 0.8125, 0.637, 0.8125, 0.6491, 0.8125, 0.6084, 0.8125, 0.637, 0.8125, 0.6363, 0.8125, 0.6491, 0.8125, 0.6491, 0.8125, 0.4387, 0.8125, 0.4386, 0.8125, 0.4229, 0.8125, 0.4229, 0.8125, 0.4823, 0.8125, 0.5457, 0.8125, 0.5457, 0.8125, 0.4823, 0.8125, 0.6363, 0.8125, 0.637, 0.8125, 0.637, 0.8125, 0.6363, 0.8125, 0.6046, 0.8125, 0.637, 0.8125, 0.637, 0.8125, 0.6046, 0.8125, 0.547, 0.8125, 0.4823, 0.8125, 0.4823, 0.8125, 0.547, 0.8125, 0.637, 0.8125, 0.6363, 0.8125, 0.6363, 0.8125, 0.637, 0.8125, 0.4386, 0.8125, 0.4387, 0.8125, 0.4387, 0.8125, 0.4386, 0.8125, 0.547, 0.8125, 0.6046, 0.8125, 0.6046, 0.8125, 0.547, 0.8125, 0.6046, 0.8125, 0.547, 0.8125, 0.547, 0.8125, 0.6046, 0.8125, 0.4387, 0.8125, 0.4386, 0.8125, 0.4386, 0.8125, 0.4387, 0.8125, 0.4823, 0.8125, 0.547, 0.8125, 0.547, 0.8125, 0.4823, 0.8125, 0.637, 0.8125, 0.6046, 0.8125, 0.6046, 0.8125, 0.637, 0.8125, 0.4823, 0.8125, 0.4386, 0.8125, 0.4386, 0.8125, 0.4823, 0.8125, 0.6285, 0.8125, 0.6027, 0.8125, 0.6046, 0.8125, 0.637, 0.8125, 0.6027, 0.8125, 0.5457, 0.8125, 0.547, 0.8125, 0.6046, 0.8125, 0.5457, 0.8125, 0.4823, 0.8125, 0.4823, 0.8125, 0.547, 0.8125, 0.4823, 0.8125, 0.4492, 0.8125, 0.4386, 0.8125, 0.4823, 0.8125, 0.6278, 0.8125, 0.6285, 0.8125, 0.637, 0.8125, 0.6363, 0.8125, 0.4492, 0.8125, 0.4492, 0.8125, 0.4387, 0.8125, 0.4386, 0.8125, 0.4492, 0.8125, 0.4823, 0.8125, 0.4823, 0.8125, 0.4386, 0.8125, 0.4823, 0.8125, 0.5457, 0.8125, 0.547, 0.8125, 0.4823, 0.8125, 0.5457, 0.8125, 0.6027, 0.8125, 0.6046, 0.8125, 0.547, 0.8125, 0.6027, 0.8125, 0.6285, 0.8125, 0.637, 0.8125, 0.6046, 0.8125, 0.6285, 0.8125, 0.6278, 0.8125, 0.6363, 0.8125, 0.637, 0.8125, 0.4492, 0.8125, 0.4492, 0.8125, 0.4386, 0.8125, 0.4387, 0.8125, 0.4615, 0.8125, 0.4615, 0.8125, 0.4615, 0.8125, 0.4615, 0.8125, 0.6285, 0.8125, 0.6027, 0.8125, 0.6027, 0.8125, 0.6285, 0.8125, 0.4823, 0.8125, 0.4492, 0.8125, 0.4492, 0.8125, 0.4823, 0.8125, 0.4492, 0.8125, 0.4823, 0.8125, 0.4823, 0.8125, 0.4492, 0.8125, 0.6278, 0.8125, 0.6285, 0.8125, 0.6285, 0.8125, 0.6278, 0.8125, 0.6027, 0.8125, 0.6285, 0.8125, 0.6285, 0.8125, 0.6027, 0.8125, 0.5457, 0.8125, 0.4823, 0.8125, 0.4823, 0.8125, 0.5457, 0.8125, 0.6285, 0.8125, 0.6278, 0.8125, 0.6278, 0.8125, 0.6285, 0.8125, 0.4492, 0.8125, 0.4492, 0.8125, 0.4492, 0.8125, 0.4492, 0.8125, 0.5457, 0.8125, 0.6027, 0.8125, 0.6027, 0.8125, 0.5457, 0.8125, 0.6027, 0.8125, 0.5457, 0.8125, 0.5457, 0.8125, 0.6027, 0.8125, 0.4492, 0.8125, 0.4492, 0.8125, 0.4492, 0.8125, 0.4492, 0.8125, 0.6181, 0.8125, 0.6012, 0.8125, 0.6027, 0.8125, 0.6285, 0.8125, 0.6012, 0.8125, 0.5445, 0.8125, 0.5457, 0.8125, 0.6027, 0.8125, 0.5445, 0.8125, 0.4822, 0.8125, 0.4823, 0.8125, 0.5457, 0.8125, 0.4822, 0.8125, 0.4615, 0.8125, 0.4492, 0.8125, 0.4823, 0.8125, 0.6176, 0.8125, 0.6181, 0.8125, 0.6285, 0.8125, 0.6278, 0.8125, 0.4615, 0.8125, 0.4615, 0.8125, 0.4492, 0.8125, 0.4492, 0.8125, 0.4615, 0.8125, 0.4822, 0.8125, 0.4823, 0.8125, 0.4492, 0.8125, 0.4822, 0.8125, 0.5445, 0.8125, 0.5457, 0.8125, 0.4823, 0.8125, 0.5445, 0.8125, 0.6012, 0.8125, 0.6027, 0.8125, 0.5457, 0.8125, 0.6012, 0.8125, 0.6181, 0.8125, 0.6285, 0.8125, 0.6027, 0.8125, 0.6181, 0.8125, 0.6176, 0.8125, 0.6278, 0.8125, 0.6285, 0.8125, 0.4615, 0.8125, 0.4615, 0.8125, 0.4492, 0.8125, 0.4492, 0.8125, 0.6181, 0.8125, 0.6176, 0.8125, 0.6181, 0.8125, 0.6012, 0.8125, 0.5445, 0.8125, 0.4822, 0.8125, 0.4615, 0.8125, 0.4615, 0.8125, 0.4615, 0.8125, 0.4822, 0.8125, 0.5445, 0.8125, 0.6012, 0.8125, 0.5445, 0.8125, 0.6012, 0.8125, 0.6012, 0.8125, 0.5445, 0.8125, 0.6012, 0.8125, 0.5445, 0.8125, 0.5445, 0.8125, 0.6012, 0.8125, 0.4615, 0.8125, 0.4615, 0.8125, 0.4615, 0.8125, 0.4615, 0.8125, 0.4822, 0.8125, 0.5445, 0.8125, 0.5445, 0.8125, 0.4822, 0.8125, 0.6181, 0.8125, 0.6012, 0.8125, 0.6012, 0.8125, 0.6181, 0.8125, 0.4822, 0.8125, 0.4615, 0.8125, 0.4615, 0.8125, 0.4822, 0.8125, 0.4615, 0.8125, 0.4822, 0.8125, 0.4822, 0.8125, 0.4615, 0.8125, 0.6176, 0.8125, 0.6181, 0.8125, 0.6181, 0.8125, 0.6176, 0.8125, 0.6012, 0.8125, 0.6181, 0.8125, 0.6181, 0.8125, 0.6012, 0.8125, 0.5445, 0.8125, 0.4822, 0.8125, 0.4822, 0.8125, 0.5445, 0.8125, 0.6181, 0.8125, 0.6176, 0.8125, 0.6176, 0.8125, 0.6181, 0.8125, 0.0, 0.0, 0.4062, 1.0, 0.0, 0.0, 0.1875, 0.5625, 0.1562, 0.5625, 0.125, 0.5625, 0.125, 0.625, 0.09375, 0.625, 0.09375, 0.5625, 0.4062, 1.0, 0.0, 0.0, 0.1562, 0.5625, 0.125, 0.5625, 0.0, 0.0, 0.4688, 1.0, 0.2188, 0.5625, 0.1875, 0.5625, 0.0, 0.0, 0.5, 1.0, 0.25, 0.5625, 0.2188, 0.5625, 0.4688, 1.0, 0.5312, 1.0, 0.2812, 0.5625, 0.25, 0.5625, 0.5, 1.0, 0.5625, 1.0, 0.3125, 0.5625, 0.2812, 0.5625, 0.5312, 1.0, 0.5938, 1.0, 0.3438, 0.5625, 0.3125, 0.5625, 0.5625, 1.0, 0.625, 1.0, 0.375, 0.5625, 0.3438, 0.5625, 0.5938, 1.0, 0.6562, 1.0, 0.4062, 0.5625, 0.375, 0.5625, 0.625, 1.0, 0.6875, 1.0, 0.4375, 0.5625, 0.4062, 0.5625, 0.6562, 1.0, 0.7188, 1.0, 0.4688, 0.5625, 0.4375, 0.5625, 0.6875, 1.0, 0.75, 1.0, 0.5, 0.5625, 0.4688, 0.5625, 0.7188, 1.0, 0.75, 1.0, 0.7812, 1.0, 0.5312, 0.5625, 0.5, 0.5625, 0.8125, 1.0, 0.5625, 0.5625, 0.5312, 0.5625, 0.7812, 1.0, 0.8438, 1.0, 0.5938, 0.5625, 0.5625, 0.5625, 0.8125, 1.0, 0.875, 1.0, 0.625, 0.5625, 0.5938, 0.5625, 0.8438, 1.0, 0.9062, 1.0, 0.6562, 0.5625, 0.625, 0.5625, 0.875, 1.0, 0.9375, 1.0, 0.6875, 0.5625, 0.6562, 0.5625, 0.9062, 1.0, 0.9688, 1.0, 0.7188, 0.5625, 0.6875, 0.5625, 0.9375, 1.0, 1.0, 1.0, 0.75, 0.5625, 0.7188, 0.5625, 0.9688, 1.0, 1.0, 1.0, 0.03125, 1.0, 0.7812, 0.5625, 0.75, 0.5625, 0.0625, 1.0, 0.8125, 0.5625, 0.7812, 0.5625, 0.03125, 1.0, 0.09375, 1.0, 0.8438, 0.5625, 0.8125, 0.5625, 0.0625, 1.0, 0.125, 1.0, 0.875, 0.5625, 0.8438, 0.5625, 0.09375, 1.0, 0.1562, 1.0, 0.9062, 0.5625, 0.875, 0.5625, 0.125, 1.0, 0.1875, 1.0, 0.9375, 0.5625, 0.9062, 0.5625, 0.1562, 1.0, 0.2188, 1.0, 0.9688, 0.5625, 0.9375, 0.5625, 0.1875, 1.0, 0.25, 1.0, 1.0, 0.5625, 0.9688, 0.5625, 0.2188, 1.0, 0.2812, 1.0, 0.03125, 0.5625, 0.0, 0.5625, 0.25, 1.0, 0.3125, 1.0, 0.0625, 0.5625, 0.03125, 0.5625, 0.2812, 1.0, 0.3438, 1.0, 0.09375, 0.5625, 0.0625, 0.5625, 0.3125, 1.0, 0.125, 0.5625, 0.09375, 0.5625, 0.3438, 1.0, 0.0, 0.0, 0.625, 1.0, 0.5938, 1.0, 0.5938, 1.0, 0.625, 1.0, 0.0, 0.0, 0.0, 0.0, 0.0, 0.0, 0.0, 0.0, 0.0, 0.0, 0.0, 0.0, 0.0, 0.0, 0.0, 0.0, 0.0, 0.0, 0.0, 0.0, 0.0, 0.0, 0.0, 0.0, 0.0, 0.0, 0.0, 0.0, 0.0, 0.0, 0.0, 0.0, 0.0, 0.0, 0.0, 0.0, 0.0, 0.0, 0.0, 0.0, 0.0, 0.0, 0.0, 0.0, 0.0, 0.0, 0.0, 0.0, 0.0, 0.0, 0.0, 0.0, 0.0, 0.0, 0.0, 0.0, 0.0, 0.0, 0.0, 0.0, 0.0, 0.0, 0.0, 0.0, 0.0, 0.0, 0.3438, 1.0, 0.0, 0.0, 0.0, 0.0, 0.1875, 1.0, 0.1562, 1.0, 0.1562, 1.0, 0.1875, 1.0, 0.5938, 1.0, 0.5625, 1.0, 0.5625, 1.0, 0.5938, 1.0, 1.0, 1.0, 0.9688, 1.0, 0.9688, 1.0, 1.0, 1.0, 0.1562, 1.0, 0.125, 1.0, 0.125, 1.0, 0.1562, 1.0, 0.5625, 1.0, 0.5312, 1.0, 0.5312, 1.0, 0.5625, 1.0, 0.0, 0.0, 0.4062, 1.0, 0.4062, 1.0, 0.0, 0.0, 0.9688, 1.0, 0.9375, 1.0, 0.9375, 1.0, 0.9688, 1.0, 0.125, 1.0, 0.09375, 1.0, 0.09375, 1.0, 0.125, 1.0, 0.5312, 1.0, 0.5, 1.0, 0.5, 1.0, 0.5312, 1.0, 0.9375, 1.0, 0.9062, 1.0, 0.9062, 1.0, 0.9375, 1.0, 0.09375, 1.0, 0.0625, 1.0, 0.0625, 1.0, 0.09375, 1.0, 0.5, 1.0, 0.4688, 1.0, 0.4688, 1.0, 0.5, 1.0, 0.9062, 1.0, 0.875, 1.0, 0.875, 1.0, 0.9062, 1.0, 0.0625, 1.0, 0.03125, 1.0, 0.03125, 1.0, 0.0625, 1.0, 0.4688, 1.0, 0.0, 0.0, 0.0, 0.0, 0.4688, 1.0, 0.875, 1.0, 0.8438, 1.0, 0.8438, 1.0, 0.875, 1.0, 0.03125, 1.0, 1.0, 1.0, 1.0, 1.0, 0.03125, 1.0, 0.8438, 1.0, 0.8125, 1.0, 0.8125, 1.0, 0.8438, 1.0, 0.8125, 1.0, 0.7812, 1.0, 0.7812, 1.0, 0.8125, 1.0, 0.7812, 1.0, 0.75, 1.0, 0.75, 1.0, 0.7812, 1.0, 0.1562, 0.5625, 0.1563, 0.625, 0.125, 0.625, 0.125, 0.5625, 0.3438, 1.0, 0.3125, 1.0, 0.3125, 1.0, 0.3438, 1.0, 0.75, 1.0, 0.7188, 1.0, 0.7188, 1.0, 0.75, 1.0, 0.3125, 1.0, 0.2812, 1.0, 0.2812, 1.0, 0.3125, 1.0, 0.7188, 1.0, 0.6875, 1.0, 0.6875, 1.0, 0.7188, 1.0, 0.2812, 1.0, 0.25, 1.0, 0.25, 1.0, 0.2812, 1.0, 0.6875, 1.0, 0.6562, 1.0, 0.6562, 1.0, 0.6875, 1.0, 0.25, 1.0, 0.2188, 1.0, 0.2188, 1.0, 0.25, 1.0, 0.6562, 1.0, 0.625, 1.0, 0.625, 1.0, 0.6562, 1.0, 0.2188, 1.0, 0.1875, 1.0, 0.1875, 1.0, 0.2188, 1.0])
me_x.materials.append(mat_material)
me_x.update()

# ---- objects
ob_x = bpy.data.objects.new('柱体', me_x)
ob_x_1 = bpy.data.objects.new('日光', light_x)

# ---- transforms, parenting, visibility, modifiers, constraints
ob_x.location = (0.0, 0.0, 0.0)
_m = ob_x.modifiers.new('铸型', 'CAST')
_m.cast_type = 'CUBOID'
_m.radius = 0.34
ob_x_1.location = (-15.92, 5.44, 16.89)
ob_x_1.rotation_euler = (-0.6158, -0.7372, 0.4869)

# ---- collection membership
col_collection.objects.link(ob_x)
col_collection.objects.link(ob_x_1)

# ---- scene / render settings (as saved in the file)
scene.frame_start = 1; scene.frame_end = 250; scene.frame_set(1)
scene.render.engine = 'BLENDER_EEVEE_NEXT'
scene.cycles.sampling_pattern = 'TABULATED_SOBOL'
scene.cycles.use_light_tree = False
scene.view_settings.view_transform = 'Filmic'
bpy.context.view_layer.update()

# ---- added for rendering (the .blend has no active camera): camera
cam_auto = bpy.data.cameras.new('AutoCamera')
cam_auto.lens = 50.0
cam_auto.sensor_width = 36.0
cam_auto.clip_end = 1000.0
ob_auto_camera = bpy.data.objects.new('AutoCamera', cam_auto)
scene.collection.objects.link(ob_auto_camera)
ob_auto_camera.location = (6.83197, -8.43441, 8.18575)
ob_auto_camera.rotation_euler = (1.09748, -7.21219e-08, 0.694738)
scene.camera = ob_auto_camera
bpy.context.view_layer.update()
